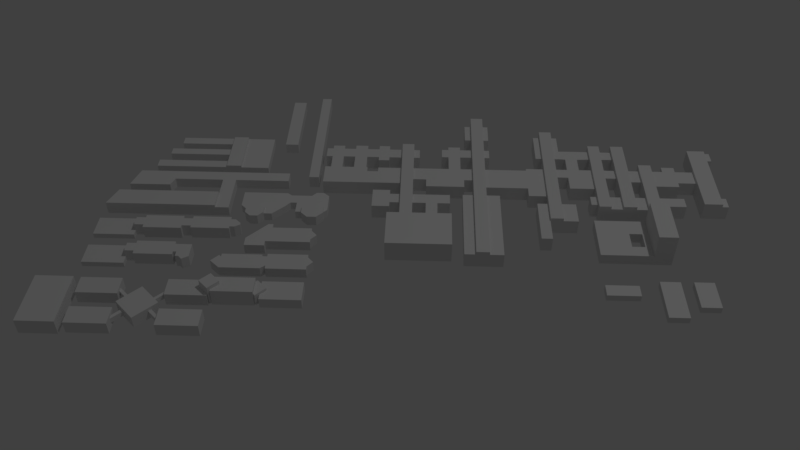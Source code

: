 # Source: EPFL.blend  (saved by Blender 2.78.0; exported with 4.5.12 LTS)
import bpy
from mathutils import Matrix  # noqa: F401  (used for matrix-valued properties, if any)

bpy.ops.wm.read_factory_settings(use_empty=True)
scene = bpy.context.scene
scene.name = 'Scene'

# ---- collections
col_collection_1 = bpy.data.collections.new('Collection 1'); scene.collection.children.link(col_collection_1)

# ---- world
world_world = bpy.data.worlds.new('World'); scene.world = world_world
world_world.color = (0.05088, 0.05088, 0.05088)
world_world.use_sun_shadow = False
world_world.sun_shadow_jitter_overblur = 0.0
world_world.cycles.sampling_method = 'MANUAL'

# ---- cameras
cam_camera = bpy.data.cameras.new('Camera')
cam_camera.clip_end = 100.0
cam_camera.lens = 35.0
cam_camera.sensor_width = 32.0
cam_camera.sensor_height = 18.0
cam_camera.ortho_scale = 7.314
cam_camera.dof.focus_distance = 0.0
cam_camera.dof.aperture_fstop = 128.0

# ---- lights
light_lamp = bpy.data.lights.new('Lamp', 'POINT')
light_lamp.transmission_factor = 0.0
light_lamp.cutoff_distance = 30.0
light_lamp.energy = 100.0
light_lamp.shadow_buffer_clip_start = 1.001
light_lamp.shadow_soft_size = 0.1
light_lamp.shadow_maximum_resolution = 0.006
light_lamp.use_absolute_resolution = True

# ---- meshes
me_cube_013 = bpy.data.meshes.new('Cube.013')
me_cube_013.from_pydata([(-1.901, -1.034, -0.475), (-1.901, -1.034, 0.025), (-1.901, 1.175, -0.475), (-1.901, 1.175, 0.025), (-0.484, -1.034, -0.475), (-0.484, -1.034, 0.025), (-0.484, 1.175, -0.475), (-0.484, 1.175, 0.025), (-1.901, -0.4778, -0.475), (-1.901, -0.4778, 0.025), (-0.484, -0.4778, -0.475), (-0.484, -0.4778, 0.025), (-1.901, 0.3412, 0.025), (-0.484, 0.3412, -0.475), (-1.901, 0.3412, -0.475), (-0.484, 0.3412, 0.025), (0.07968, 1.175, -0.475), (0.07968, 1.175, 0.025), (0.07968, 0.3412, -0.475), (0.07968, 0.3412, 0.025), (1.177, 1.175, -0.475), (1.177, 1.175, 0.025), (1.177, 0.3412, -0.475), (1.177, 0.3412, 0.025), (0.07968, -0.4739, -0.475), (0.07968, -0.4739, 0.025), (1.177, -0.4739, -0.475), (1.177, -0.4739, 0.025), (0.07968, -1.045, -0.475), (0.07968, -1.045, 0.025), (1.177, -1.045, -0.475), (1.177, -1.045, 0.025), (0.3605, 0.3412, -0.475), (0.3605, 0.3412, 0.025), (0.3605, 1.175, -0.475), (0.3605, 1.175, 0.025), (0.3605, -0.4739, -0.475), (0.3605, -0.4739, 0.025), (0.3605, -1.045, -0.475), (0.3605, -1.045, 0.025), (1.177, 1.175, 1.125), (1.177, 0.3412, 1.125), (1.177, -0.4739, 1.125), (1.177, -1.045, 1.125), (0.3605, 0.3412, 1.125), (0.3605, 1.175, 1.125), (0.3605, -0.4739, 1.125), (0.3605, -1.045, 1.125)], [], [(14, 12, 3, 2), (2, 3, 7, 6), (10, 11, 5, 4), (4, 5, 1, 0), (8, 10, 4, 0), (11, 9, 1, 5), (15, 12, 9, 11), (14, 13, 10, 8), (13, 15, 11, 10), (0, 1, 9, 8), (13, 6, 16, 18), (2, 6, 13, 14), (7, 3, 12, 15), (8, 9, 12, 14), (19, 18, 24, 25), (7, 15, 19, 17), (6, 7, 17, 16), (15, 13, 18, 19), (20, 21, 23, 22), (32, 34, 20, 22), (23, 21, 40, 41), (34, 35, 21, 20), (37, 25, 29, 39), (32, 22, 26, 36), (33, 19, 25, 37), (22, 23, 27, 26), (39, 38, 30, 31), (26, 27, 31, 30), (36, 26, 30, 38), (25, 24, 28, 29), (11, 5, 29, 25), (25, 24, 10, 11), (4, 10, 24, 28), (5, 4, 28, 29), (24, 36, 38, 28), (29, 28, 38, 39), (39, 31, 43, 47), (18, 32, 36, 24), (27, 23, 41, 42), (16, 17, 35, 34), (17, 19, 33, 35), (18, 16, 34, 32), (45, 44, 41, 40), (41, 44, 46, 42), (42, 46, 47, 43), (35, 33, 44, 45), (21, 35, 45, 40), (37, 39, 47, 46), (33, 37, 46, 44), (31, 27, 42, 43)])
me_cube_013.use_remesh_preserve_volume = False
me_cube_013.use_remesh_preserve_attributes = False
me_cube_013.use_mirror_vertex_groups = False
me_cube_013.update()
me_cube_009 = bpy.data.meshes.new('Cube.009')
me_cube_009.from_pydata([(-2.007, -1.324, -0.245), (-2.007, -1.324, 0.245), (-2.007, -0.4976, -0.245), (-2.007, -0.4976, 0.245), (-0.265, -1.324, -0.245), (-0.265, -1.324, 0.245), (-0.265, -0.4976, -0.245), (-0.265, -0.4976, 0.245), (-2.007, -0.6849, -0.245), (-2.007, -0.6849, 0.245), (-0.265, -0.5973, -0.245), (-0.265, -0.5973, 0.245), (-2.43, -0.9268, -0.245), (-2.43, -0.9268, 0.245), (-2.1, -0.5773, -0.245), (-2.1, -0.5773, 0.245), (-0.05168, -1.149, -0.245), (-0.05168, -1.149, 0.245), (-0.05168, -0.5973, -0.245), (-0.05168, -0.5973, 0.245), (1.685, -1.149, -0.245), (1.685, -1.149, 0.245), (1.685, -0.5973, -0.245), (1.685, -0.5973, 0.245), (1.933, -0.8677, -0.245), (1.933, -0.8745, 0.245), (-0.07834, 0.5309, -0.245), (-0.07834, 0.5309, 0.245), (-0.05168, -0.4449, -0.245), (-0.05168, -0.4449, 0.245), (1.685, -0.4449, -0.245), (1.685, -0.4449, 0.245), (-0.05168, -1.332, -0.245), (-0.05168, -1.332, 0.245), (1.685, -1.332, -0.245), (1.685, -1.332, 0.245), (-0.07834, 1.082, -0.245), (-0.07834, 1.082, 0.245), (1.658, 0.5309, -0.245), (1.658, 0.5309, 0.245), (1.658, 1.082, -0.245), (1.658, 1.082, 0.245), (1.906, 0.8119, -0.245), (1.906, 0.8051, 0.245), (-0.07834, 1.235, -0.245), (-0.07834, 1.235, 0.245), (1.658, 1.235, -0.245), (1.658, 1.235, 0.245), (-0.07834, 0.3481, -0.245), (-0.07834, 0.3481, 0.245), (1.658, 0.3481, -0.245), (1.658, 0.3481, 0.245), (-0.2926, 0.5309, -0.245), (-0.2926, 0.5309, 0.245), (-0.2926, 1.082, -0.245), (-0.2926, 1.082, 0.245), (-0.2926, 1.235, -0.245), (-0.2926, 1.235, 0.245), (-0.2926, 0.3481, -0.245), (-0.2926, 0.3481, 0.245), (-1.171, 0.5309, -0.245), (-1.171, 0.5309, 0.245), (-0.07834, 1.457, 0.245), (-0.07834, 1.457, -0.245), (-0.2926, 1.457, 0.245), (-0.2926, 1.457, -0.245), (-1.171, 0.3481, -0.245), (-1.171, 0.3481, 0.245), (-0.2926, 0.07828, -0.245), (-1.171, 0.07828, -0.245), (-1.171, 0.07828, 0.245), (-0.2926, 0.07828, 0.245)], [], [(8, 9, 3, 2), (2, 3, 7, 6), (11, 5, 17, 19), (4, 5, 1, 0), (8, 10, 4, 0), (11, 9, 1, 5), (7, 3, 9, 11), (2, 6, 10, 8), (6, 7, 11, 10), (0, 1, 13, 12), (12, 13, 15, 14), (9, 8, 14, 15), (1, 9, 15, 13), (8, 0, 12, 14), (16, 18, 22, 20), (5, 4, 16, 17), (10, 11, 19, 18), (4, 10, 18, 16), (22, 23, 25, 24), (19, 17, 21, 23), (19, 23, 31, 29), (16, 20, 34, 32), (26, 36, 40, 38), (21, 20, 24, 25), (20, 22, 24), (23, 21, 25), (28, 29, 31, 30), (23, 22, 30, 31), (18, 19, 29, 28), (22, 18, 28, 30), (33, 32, 34, 35), (20, 21, 35, 34), (21, 17, 33, 35), (17, 16, 32, 33), (40, 41, 43, 42), (37, 27, 39, 41), (37, 41, 47, 45), (26, 38, 50, 48), (39, 38, 42, 43), (38, 40, 42), (41, 39, 43), (44, 45, 47, 46), (41, 40, 46, 47), (36, 26, 52, 54), (40, 36, 44, 46), (49, 48, 50, 51), (38, 39, 51, 50), (39, 27, 49, 51), (27, 26, 52, 53), (59, 53, 61, 67), (53, 52, 60, 61), (26, 48, 58, 52), (36, 54, 55, 37), (45, 44, 63, 62), (44, 36, 54, 56), (27, 37, 55, 53), (48, 49, 59, 58), (49, 27, 53, 59), (37, 45, 57, 55), (52, 60, 65, 56, 54), (61, 60, 66, 67), (55, 57, 64, 61, 53), (62, 63, 65, 64), (56, 57, 64, 65), (58, 59, 67, 66), (61, 64, 65, 60), (57, 45, 62, 64), (52, 58, 66, 60), (44, 56, 65, 63), (66, 58, 68, 69), (66, 69, 70, 67), (70, 71, 59, 67), (71, 68, 58, 59), (70, 69, 68, 71)])
me_cube_009.use_remesh_preserve_volume = False
me_cube_009.use_remesh_preserve_attributes = False
me_cube_009.use_mirror_vertex_groups = False
me_cube_009.update()
me_cube_008 = bpy.data.meshes.new('Cube.008')
me_cube_008.from_pydata([(1.122, 1.161, -0.2616), (1.122, 1.161, -0.01156), (1.122, 3.161, -0.2616), (1.122, 3.161, -0.01156), (3.122, 1.161, -0.2616), (3.122, 1.161, -0.01156), (3.122, 3.161, -0.2616), (3.122, 3.161, -0.01156), (1.122, 2.77, -0.2616), (1.122, 2.77, -0.01156), (3.122, 2.77, -0.2616), (3.122, 2.77, -0.01156), (1.122, 1.487, -0.2616), (3.122, 1.487, -0.01156), (1.122, 1.487, -0.01156), (3.122, 1.487, -0.2616), (3.373, 2.77, -0.2616), (3.373, 2.77, -0.01156), (3.373, 1.487, -0.01156), (3.373, 1.487, -0.2616), (3.655, 2.142, -0.2616), (3.655, 2.142, -0.01156), (3.655, 1.847, -0.01156), (3.655, 1.847, -0.2616), (0.9293, 2.77, -0.2616), (0.9293, 2.77, -0.01156), (0.9293, 1.487, -0.2616), (0.9293, 1.487, -0.01156), (0.8056, 2.77, -0.2616), (0.8056, 2.77, -0.01156), (0.8056, 1.487, -0.2616), (0.8056, 1.487, -0.01156), (0.6336, 2.77, -0.2616), (0.6336, 2.77, -0.01156), (0.6336, 1.487, -0.2616), (0.6336, 1.487, -0.01156), (-1.35, 2.77, -0.2616), (-1.35, 2.77, -0.01156), (-1.35, 1.487, -0.2616), (-1.35, 1.487, -0.01156), (-1.533, 2.77, -0.2616), (-1.533, 2.77, -0.01156), (-1.533, 1.487, -0.2616), (-1.533, 1.487, -0.01156), (0.6336, 3.177, -0.2616), (0.6336, 3.177, -0.01156), (-1.35, 3.177, -0.2616), (-1.35, 3.177, -0.01156), (0.6336, 1.03, -0.2616), (0.6336, 1.03, -0.01156), (-1.35, 1.03, -0.2616), (-1.35, 1.03, -0.01156), (-1.837, 2.77, -0.2616), (-1.837, 2.77, -0.01156), (-1.837, 1.487, -0.2616), (-1.837, 1.487, -0.01156), (-3.975, 2.77, -0.2616), (-3.975, 2.77, -0.01156), (-3.975, 1.487, -0.2616), (-3.975, 1.487, -0.01156), (-1.837, 3.562, -0.2616), (-1.837, 3.562, -0.01156), (-3.975, 3.562, -0.2616), (-3.975, 3.562, -0.01156), (-1.837, 0.6944, -0.2616), (-1.837, 0.6944, -0.01156), (-3.975, 0.6944, -0.2616), (-3.975, 0.6944, -0.01156), (0.811, -1.751, -0.2616), (0.811, -1.751, -0.01156), (0.811, -3.034, -0.2616), (0.811, -3.034, -0.01156), (0.6389, -1.751, -0.2616), (0.6389, -1.751, -0.01156), (0.6389, -3.034, -0.2616), (0.6389, -3.034, -0.01156), (-1.345, -1.751, -0.2616), (-1.345, -1.751, -0.01156), (-1.345, -3.034, -0.2616), (-1.345, -3.034, -0.01156), (-1.528, -1.751, -0.2616), (-1.528, -1.751, -0.01156), (-1.528, -3.034, -0.2616), (-1.528, -3.034, -0.01156), (0.6389, -1.344, -0.2616), (0.6389, -1.344, -0.01156), (-1.345, -1.344, -0.2616), (-1.345, -1.344, -0.01156), (0.6389, -3.491, -0.2616), (0.6389, -3.491, -0.01156), (-1.345, -3.491, -0.2616), (-1.345, -3.491, -0.01156), (0.9723, -1.751, -0.2616), (0.9723, -1.751, -0.01156), (0.9723, -3.034, -0.2616), (1.494, -1.751, -0.2616), (1.494, -1.751, -0.01156), (1.494, -3.034, -0.2616), (1.494, -3.034, -0.01156), (0.811, -3.738, -0.2616), (0.811, -3.738, -0.01156), (0.9723, -3.738, -0.2616), (0.9723, -3.738, -0.01156), (1.494, -3.738, -0.2616), (1.494, -3.738, -0.01156), (1.159, -4.189, -0.2616), (1.159, -4.189, -0.01156), (-1.818, -1.751, -0.01156), (-1.818, -1.751, -0.2616), (-1.818, -3.034, -0.2616), (-1.818, -3.034, -0.01156), (-3.964, -1.751, -0.01156), (-3.964, -1.751, -0.2616), (-3.964, -3.034, -0.2616), (-3.964, -3.034, -0.01156), (-1.818, -1.22, -0.01156), (-1.818, -1.22, -0.2616), (-3.964, -1.22, -0.01156), (-3.964, -1.22, -0.2616), (-1.818, -4.121, -0.2616), (-1.818, -4.121, -0.01156), (-3.964, -4.121, -0.2616), (-3.964, -4.121, -0.01156), (1.122, 2.77, 0.3384), (1.122, 3.161, 0.3384), (3.122, 3.161, 0.3384), (3.122, 1.487, 0.3384), (3.122, 1.161, 0.3384), (1.122, 1.161, 0.3384), (1.122, 1.487, 0.3384), (3.122, 2.77, 0.3384), (3.373, 2.77, 0.3384), (3.373, 1.487, 0.3384), (3.655, 2.142, 0.3384), (3.655, 1.847, 0.3384), (0.9293, 1.487, 0.3384), (0.9293, 2.77, 0.3384), (0.8056, 1.487, 0.3384), (0.8056, 2.77, 0.3384), (0.6336, 1.487, 0.3384), (0.6336, 2.77, 0.3384), (-1.35, 1.487, 0.3384), (-1.35, 2.77, 0.3384), (-1.533, 1.487, 0.3384), (-1.533, 2.77, 0.3384), (0.6336, 3.177, 0.3384), (-1.35, 3.177, 0.3384), (-1.35, 1.03, 0.3384), (0.6336, 1.03, 0.3384), (-1.837, 1.487, 0.3384), (-1.837, 2.77, 0.3384), (0.811, -3.034, 0.3384), (0.811, -1.751, 0.3384), (0.6389, -3.034, 0.3384), (0.6389, -1.751, 0.3384), (-1.345, -3.034, 0.3384), (-1.345, -1.751, 0.3384), (-1.528, -3.034, 0.3384), (-1.528, -1.751, 0.3384), (0.6389, -1.344, 0.3384), (-1.345, -1.344, 0.3384), (-1.345, -3.491, 0.3384), (0.6389, -3.491, 0.3384), (0.9723, -3.034, 0.3384), (0.9723, -1.751, 0.3384), (0.811, -3.738, 0.3384), (1.494, -3.034, 0.3384), (1.494, -1.751, 0.3384), (0.9723, -3.738, 0.3384), (1.494, -3.738, 0.3384), (-1.818, -3.034, 0.3384), (-1.818, -1.751, 0.3384), (1.159, -4.189, 0.3384)], [], [(8, 9, 3, 2), (2, 3, 7, 6), (15, 13, 5, 4), (4, 5, 1, 0), (12, 15, 4, 0), (11, 7, 125, 130), (81, 107, 171, 158), (2, 6, 10, 8), (6, 7, 11, 10), (9, 8, 24, 25), (0, 1, 14, 12), (51, 49, 148, 147), (8, 10, 15, 12), (10, 11, 17, 16), (16, 17, 21, 20), (13, 15, 19, 18), (15, 10, 16, 19), (35, 31, 137, 139), (20, 21, 22, 23), (21, 17, 131, 133), (19, 16, 20, 23), (18, 19, 23, 22), (26, 27, 31, 30), (55, 43, 143, 149), (12, 14, 27, 26), (8, 12, 26, 24), (28, 30, 34, 32), (25, 24, 28, 29), (24, 26, 30, 28), (89, 75, 153, 162), (32, 34, 38, 36), (43, 39, 141, 143), (30, 31, 35, 34), (29, 28, 32, 33), (38, 39, 43, 42), (29, 33, 140, 138), (39, 38, 50, 51), (32, 36, 46, 44), (40, 42, 54, 52), (37, 36, 40, 41), (36, 38, 42, 40), (41, 53, 150, 144), (45, 44, 46, 47), (36, 37, 47, 46), (79, 91, 161, 155), (33, 32, 44, 45), (48, 49, 51, 50), (34, 35, 49, 48), (38, 34, 48, 50), (110, 83, 157, 170), (52, 54, 58, 56), (77, 81, 158, 156), (42, 43, 55, 54), (41, 40, 52, 53), (58, 59, 57, 56), (55, 53, 57, 59), (55, 59, 67, 65), (52, 56, 62, 60), (61, 60, 62, 63), (56, 57, 63, 62), (57, 53, 61, 63), (53, 52, 60, 61), (64, 65, 67, 66), (59, 58, 66, 67), (54, 55, 65, 64), (58, 54, 64, 66), (68, 70, 74, 72), (72, 74, 78, 76), (22, 21, 133, 134), (70, 71, 75, 74), (69, 68, 72, 73), (78, 79, 83, 82), (1, 5, 127, 128), (79, 78, 90, 91), (72, 76, 86, 84), (77, 76, 80, 81), (76, 78, 82, 80), (33, 45, 145, 140), (85, 84, 86, 87), (76, 77, 87, 86), (91, 89, 162, 161), (73, 72, 84, 85), (88, 89, 91, 90), (74, 75, 89, 88), (78, 74, 88, 90), (106, 104, 169, 172), (71, 70, 99, 100), (82, 83, 110, 109), (27, 14, 129, 135), (68, 69, 93, 92), (70, 68, 92, 94), (98, 96, 167, 166), (98, 97, 95, 96), (92, 93, 96, 95), (94, 92, 95, 97), (47, 37, 142, 146), (100, 99, 101, 102), (75, 71, 151, 153), (94, 97, 103, 101), (70, 94, 101, 99), (102, 106, 172, 168), (97, 98, 104, 103), (101, 103, 105), (102, 101, 105, 106), (103, 104, 106, 105), (108, 109, 113, 112), (81, 80, 108, 107), (80, 82, 109, 108), (9, 25, 136, 123), (114, 111, 112, 113), (109, 110, 120, 119), (110, 107, 111, 114), (107, 108, 116, 115), (115, 116, 118, 117), (111, 107, 115, 117), (108, 112, 118, 116), (112, 111, 117, 118), (119, 120, 122, 121), (110, 114, 122, 120), (113, 109, 119, 121), (114, 113, 121, 122), (126, 129, 128, 127), (125, 124, 123, 130), (130, 123, 129, 126), (130, 126, 132, 131), (131, 132, 134, 133), (129, 123, 136, 135), (135, 136, 138, 137), (137, 138, 140, 139), (139, 140, 142, 141), (141, 142, 144, 143), (142, 140, 145, 146), (139, 141, 147, 148), (143, 144, 150, 149), (151, 152, 154, 153), (153, 154, 156, 155), (155, 156, 158, 157), (156, 154, 159, 160), (153, 155, 161, 162), (163, 151, 165, 168), (152, 151, 163, 164), (164, 163, 166, 167), (168, 172, 169), (166, 163, 168, 169), (157, 158, 171, 170), (18, 22, 134, 132), (104, 98, 166, 169), (3, 9, 123, 124), (85, 87, 160, 159), (96, 93, 164, 167), (31, 27, 135, 137), (37, 41, 144, 142), (39, 51, 147, 141), (49, 35, 139, 148), (71, 100, 165, 151), (7, 3, 124, 125), (87, 77, 156, 160), (17, 11, 130, 131), (25, 29, 138, 136), (73, 85, 159, 154), (53, 55, 149, 150), (45, 47, 146, 145), (107, 110, 170, 171), (100, 102, 168, 165), (93, 69, 152, 164), (69, 73, 154, 152), (5, 13, 126, 127), (13, 18, 132, 126), (83, 79, 155, 157), (14, 1, 128, 129)])
me_cube_008.use_remesh_preserve_volume = False
me_cube_008.use_remesh_preserve_attributes = False
me_cube_008.use_mirror_vertex_groups = False
me_cube_008.update()
me_cube_007 = bpy.data.meshes.new('Cube.007')
me_cube_007.from_pydata([(-0.8003, -1.25, -0.36), (-0.8003, -1.25, 0.36), (-0.8003, 1.25, -0.36), (-0.8003, 1.25, 0.36), (0.8003, -1.25, -0.36), (0.8003, -1.25, 0.36), (0.8003, 1.25, -0.36), (0.8003, 1.25, 0.36)], [], [(0, 1, 3, 2), (2, 3, 7, 6), (6, 7, 5, 4), (4, 5, 1, 0), (2, 6, 4, 0), (7, 3, 1, 5)])
me_cube_007.use_remesh_preserve_volume = False
me_cube_007.use_remesh_preserve_attributes = False
me_cube_007.use_mirror_vertex_groups = False
me_cube_007.update()
me_cube_006 = bpy.data.meshes.new('Cube.006')
me_cube_006.from_pydata([(-1.0, 0.4281, -1.0), (-1.0, 0.4281, -0.51), (-1.0, 1.0, -1.0), (-1.0, 1.0, -0.51), (1.0, 0.4281, -1.0), (1.0, 0.4281, -0.51), (1.0, 1.0, -1.0), (1.0, 1.0, -0.51), (-4.324, 0.4281, -1.0), (-4.324, 0.4281, -0.51), (-4.324, 1.0, -1.0), (-4.324, 1.0, -0.51), (-4.488, -0.005131, -1.0), (-4.488, -0.005131, -0.51), (-4.444, 1.0, -1.0), (-4.444, 1.0, -0.51), (-6.369, -0.0161, -1.0), (-6.369, -0.0161, -0.51), (-6.051, 1.0, -1.0), (-6.051, 1.0, -0.51), (-1.472, 0.4281, -0.51), (-1.472, 0.4281, -1.0), (-1.472, 1.0, -0.51), (-1.472, 1.0, -1.0), (-2.086, 0.4281, -0.51), (-2.086, 1.0, -0.51), (-2.086, 0.4281, -1.0), (-2.086, 1.0, -1.0), (-1.472, -0.592, -0.51), (-1.472, -0.592, -1.0), (-2.086, -0.592, -0.51), (-2.086, -0.592, -1.0), (-1.472, -1.552, -0.51), (-1.472, -1.552, -1.0), (-2.086, -1.552, -0.51), (-2.086, -1.552, -1.0), (-6.671, -0.592, -0.51), (-6.671, -0.592, -1.0), (-7.044, -1.552, -0.51), (-7.044, -1.552, -1.0), (-2.086, -0.592, -0.3897), (-2.086, -1.552, -0.3897), (-6.671, -0.592, -0.3897), (-7.044, -1.552, -0.3897)], [], [(26, 24, 9, 8), (2, 3, 7, 6), (6, 7, 5, 4), (4, 5, 1, 0), (2, 6, 4, 0), (7, 3, 1, 5), (10, 8, 12, 14), (24, 25, 11, 9), (27, 26, 8, 10), (25, 27, 10, 11), (15, 14, 18, 19), (11, 10, 14, 15), (8, 9, 13, 12), (9, 11, 15, 13), (16, 17, 19, 18), (12, 13, 17, 16), (13, 15, 19, 17), (14, 12, 16, 18), (3, 2, 23, 22), (2, 0, 21, 23), (1, 3, 22, 20), (0, 1, 20, 21), (22, 23, 27, 25), (23, 21, 26, 27), (20, 22, 25, 24), (21, 20, 28, 29), (28, 30, 34, 32), (26, 21, 29, 31), (20, 24, 30, 28), (24, 26, 31, 30), (33, 32, 34, 35), (31, 29, 33, 35), (31, 35, 39, 37), (29, 28, 32, 33), (36, 37, 39, 38), (35, 34, 38, 39), (30, 31, 37, 36), (38, 34, 41, 43), (41, 40, 42, 43), (36, 38, 43, 42), (34, 30, 40, 41), (30, 36, 42, 40)])
me_cube_006.use_remesh_preserve_volume = False
me_cube_006.use_remesh_preserve_attributes = False
me_cube_006.use_mirror_vertex_groups = False
me_cube_006.update()
me_cube_005 = bpy.data.meshes.new('Cube.005')
me_cube_005.from_pydata([(-0.3, -1.291, -1.0), (-0.3, -1.291, -0.6), (-0.3, 1.0, -1.0), (-0.3, 1.0, -0.6), (1.0, -1.291, -1.0), (1.0, -1.291, -0.6), (1.0, 1.0, -1.0), (1.0, 1.0, -0.6), (-0.991, -1.291, -1.0), (-0.991, -1.291, -0.6), (-0.991, 1.0, -1.0), (-0.991, 1.0, -0.6), (-0.3, 0.5342, -1.0), (-0.3, 0.5342, -0.6), (1.0, 0.5342, -1.0), (1.0, 0.5342, -0.6), (-0.991, 0.5342, -1.0), (-0.991, 0.5342, -0.6), (-0.3, 0.108, -1.0), (1.0, 0.108, -0.6), (-0.991, 0.108, -1.0), (-0.3, 0.108, -0.6), (1.0, 0.108, -1.0), (-0.991, 0.108, -0.6), (-0.3, -0.3127, -1.0), (1.0, -0.3127, -0.6), (-0.991, -0.3127, -1.0), (-0.3, -0.3127, -0.6), (1.0, -0.3127, -1.0), (-0.991, -0.3127, -0.6), (-0.3, -0.818, -1.0), (1.0, -0.818, -0.6), (-0.991, -0.818, -1.0), (-0.3, -0.818, -0.6), (1.0, -0.818, -1.0), (-0.991, -0.818, -0.6), (-4.337, -1.291, -1.0), (-4.337, -1.291, -0.6), (-4.337, -0.818, -1.0), (-4.337, -0.818, -0.6), (-3.898, 0.108, -1.0), (-3.898, 0.108, -0.6), (-3.898, -0.3127, -1.0), (-3.898, -0.3127, -0.6), (-3.492, 1.0, -1.0), (-3.492, 1.0, -0.6), (-3.492, 0.5342, -1.0), (-3.492, 0.5342, -0.6), (-0.3, 0.5342, -0.5), (-0.3, 1.0, -0.5), (-0.991, 0.5342, -0.5), (-0.991, 1.0, -0.5), (-0.991, -1.291, -0.5), (-0.3, -1.291, -0.5), (-0.3, 0.108, -0.5), (-0.991, 0.108, -0.5), (-0.3, -0.3127, -0.5), (-0.991, -0.3127, -0.5), (-0.3, -0.818, -0.5), (-0.991, -0.818, -0.5)], [], [(9, 1, 53, 52), (2, 3, 7, 6), (34, 31, 5, 4), (4, 5, 1, 0), (30, 34, 4, 0), (31, 33, 1, 5), (11, 10, 44, 45), (30, 0, 8, 32), (3, 2, 10, 11), (0, 1, 9, 8), (2, 12, 16, 10), (20, 23, 17, 16), (7, 3, 13, 15), (2, 6, 14, 12), (6, 7, 15, 14), (35, 9, 52, 59), (23, 29, 57, 55), (23, 20, 40, 41), (12, 18, 20, 16), (15, 13, 21, 19), (12, 14, 22, 18), (14, 15, 19, 22), (32, 35, 29, 26), (33, 27, 56, 58), (18, 24, 26, 20), (19, 21, 27, 25), (18, 22, 28, 24), (22, 19, 25, 28), (3, 11, 51, 49), (35, 32, 38, 39), (24, 30, 32, 26), (25, 27, 33, 31), (24, 28, 34, 30), (28, 25, 31, 34), (36, 37, 39, 38), (9, 35, 39, 37), (8, 9, 37, 36), (32, 8, 36, 38), (42, 43, 41, 40), (26, 29, 43, 42), (29, 23, 41, 43), (20, 26, 42, 40), (46, 47, 45, 44), (10, 16, 46, 44), (16, 17, 47, 46), (17, 11, 45, 47), (48, 49, 51, 50), (54, 48, 50, 55), (56, 54, 55, 57), (58, 56, 57, 59), (53, 58, 59, 52), (11, 17, 50, 51), (21, 13, 48, 54), (27, 21, 54, 56), (1, 33, 58, 53), (17, 23, 55, 50), (29, 35, 59, 57), (13, 3, 49, 48)])
me_cube_005.use_remesh_preserve_volume = False
me_cube_005.use_remesh_preserve_attributes = False
me_cube_005.use_mirror_vertex_groups = False
me_cube_005.update()
me_cube_004 = bpy.data.meshes.new('Cube.004')
me_cube_004.from_pydata([(-1.0, -0.901, -1.0), (-1.0, -0.901, -0.3), (-1.0, 0.4967, -1.0), (-1.0, 0.4967, -0.3), (1.0, -0.901, -1.0), (1.0, -0.901, -0.3), (1.0, 0.4967, -1.0), (1.0, 0.4967, -0.3), (-1.0, 0.9963, -1.0), (-1.0, 0.9963, -0.3), (1.0, 0.9963, -1.0), (1.0, 0.9963, -0.3), (1.514, -0.901, -1.0), (1.514, -0.901, -0.3), (1.514, 0.4967, -1.0), (1.514, 0.4967, -0.3), (3.182, -0.901, -1.0), (3.182, -0.901, -0.3), (3.182, -0.3805, -1.0), (3.182, -0.3805, -0.3), (1.514, 0.9801, -1.0), (1.514, 0.9801, -0.3), (3.182, 0.9801, -1.0), (3.182, 0.9801, -0.3), (3.785, -0.3805, -1.0), (3.785, -0.3805, -0.3), (3.785, 0.9801, -1.0), (3.785, 0.9801, -0.3), (5.547, -0.3805, -1.0), (5.547, -0.3805, -0.3), (5.547, 0.9801, -1.0), (5.547, 0.9801, -0.3), (5.959, -0.3805, -1.0), (5.959, -0.3805, -0.3), (5.959, 0.9801, -1.0), (5.959, 0.9801, -0.3), (6.781, -0.3805, -1.0), (6.781, -0.3805, -0.3), (6.781, 0.9801, -1.0), (6.781, 0.9801, -0.3), (3.785, -1.206, -1.0), (3.785, -1.206, -0.3), (5.547, -1.206, -1.0), (5.547, -1.206, -0.3), (5.959, -1.216, -1.0), (5.959, -1.216, -0.3), (6.781, -1.216, -1.0), (6.781, -1.216, -0.3), (8.47, -0.3805, -1.0), (8.47, -0.3805, -0.3), (8.47, 0.9801, -1.0), (8.47, 0.9801, -0.3), (8.47, -1.216, -1.0), (8.47, -1.216, -0.3), (9.866, 0.211, -1.0), (9.866, 0.211, -0.3), (9.866, 0.9801, -1.0), (9.866, 0.9801, -0.3), (9.866, -1.216, -1.0), (9.866, -1.216, -0.3), (8.47, -2.116, -1.0), (8.47, -2.116, -0.3), (9.866, -2.116, -1.0), (9.866, -2.116, -0.3), (10.4, 0.211, -1.0), (10.4, 0.211, -0.3), (10.4, 0.9801, -1.0), (10.4, 0.9801, -0.3), (12.08, 0.211, -1.0), (12.08, 0.211, -0.3), (12.08, 0.9801, -1.0), (12.08, 0.9801, -0.3), (12.63, 0.211, -1.0), (12.63, 0.211, -0.3), (12.63, 0.9801, -1.0), (12.63, 0.9801, -0.3), (15.44, 0.211, -1.0), (15.44, 0.211, -0.3), (15.44, 0.9801, -1.0), (15.44, 0.9801, -0.3), (16.26, 0.211, -1.0), (16.26, 0.211, -0.3), (16.26, 0.9801, -1.0), (16.26, 0.9801, -0.3), (17.08, 0.211, -1.0), (17.08, 0.211, -0.3), (17.08, 0.9801, -1.0), (17.08, 0.9801, -0.3), (10.4, -1.113, -1.0), (10.4, -1.113, -0.3), (12.08, -1.113, -1.0), (12.08, -1.113, -0.3), (12.63, 0.211, -1.0), (12.63, 0.211, -0.3), (15.44, 0.211, -1.0), (15.44, 0.211, -0.3), (15.44, -0.1882, -1.0), (16.26, -0.1882, -1.0), (16.26, -0.1882, -0.3), (17.08, -0.1882, -1.0), (17.08, -0.1882, -0.3), (12.63, -0.1882, -1.0), (12.63, -0.1882, -0.3), (15.44, -0.1882, -1.0), (15.44, -0.1882, -0.3), (16.26, -1.945, -1.0), (16.26, -1.945, -0.3), (17.08, -1.945, -1.0), (17.08, -1.945, -0.3), (16.26, -2.93, -1.0), (16.26, -2.93, -0.3), (17.08, -2.93, -1.0), (17.08, -2.93, -0.3), (17.37, -1.945, -1.0), (17.37, -1.945, -0.3), (17.37, -2.93, -1.0), (17.37, -2.93, -0.3), (16.26, 2.689, -1.0), (16.26, 2.689, -0.3), (17.08, 2.689, -1.0), (17.08, 2.689, -0.3), (16.26, 3.641, -1.0), (16.26, 3.641, -0.3), (17.08, 3.641, -1.0), (17.08, 3.641, -0.3), (17.35, 2.689, -1.0), (17.35, 2.689, -0.3), (17.35, 3.641, -1.0), (17.35, 3.641, -0.3), (8.47, 1.19, -1.0), (8.47, 1.19, -0.3), (9.866, 1.19, -1.0), (9.866, 1.19, -0.3), (10.4, 1.19, -1.0), (10.4, 1.19, -0.3), (12.08, 1.19, -1.0), (12.08, 1.19, -0.3), (12.63, 1.19, -1.0), (12.63, 1.19, -0.3), (15.44, 1.19, -1.0), (15.44, 1.19, -0.3), (16.26, 1.19, -1.0), (16.26, 1.19, -0.3), (13.22, 0.9801, -1.0), (13.22, 0.211, -1.0), (13.22, 0.211, -0.3), (13.22, 0.9801, -0.3), (13.22, 0.211, -1.0), (13.22, 0.211, -0.3), (13.22, -0.1882, -1.0), (13.22, -0.1882, -0.3), (13.22, 1.19, -1.0), (13.22, 1.19, -0.3), (13.74, 0.9801, -1.0), (13.74, 1.19, -1.0), (13.74, 0.211, -1.0), (13.74, 0.211, -0.3), (13.74, 0.9801, -0.3), (13.74, 0.211, -1.0), (13.74, 0.211, -0.3), (13.74, -0.1882, -1.0), (13.74, -0.1882, -0.3), (13.74, 1.19, -0.3), (14.32, 0.9801, -1.0), (14.32, 1.19, -1.0), (14.32, 0.211, -1.0), (14.32, 0.211, -0.3), (14.32, 0.9801, -0.3), (14.32, 0.211, -1.0), (14.32, 0.211, -0.3), (14.32, -0.1882, -1.0), (14.32, -0.1882, -0.3), (14.32, 1.19, -0.3), (14.85, 0.9801, -1.0), (14.85, 1.19, -1.0), (14.85, 0.211, -1.0), (14.85, 0.211, -0.3), (14.85, 0.9801, -0.3), (14.85, 0.211, -1.0), (14.85, 0.211, -0.3), (14.85, -0.1882, -1.0), (14.85, -0.1882, -0.3), (14.85, 1.19, -0.3), (13.74, 1.666, -1.0), (13.74, 1.666, -0.3), (14.32, 1.666, -1.0), (14.32, 1.666, -0.3), (15.44, 1.723, -1.0), (15.44, 1.723, -0.3), (14.85, 1.723, -1.0), (14.85, 1.723, -0.3), (15.44, -0.6437, -1.0), (15.44, -0.6437, -0.3), (13.74, -0.6437, -1.0), (13.74, -0.6437, -0.3), (14.32, -0.6437, -1.0), (14.32, -0.6437, -0.3), (14.85, -0.6437, -1.0), (14.85, -0.6437, -0.3), (13.74, -2.064, -1.0), (13.74, -2.064, -0.3), (14.32, -2.064, -1.0), (14.32, -2.064, -0.3), (12.63, -2.061, -1.0), (12.63, -2.061, -0.3), (13.22, -2.061, -1.0), (13.22, -2.061, -0.3), (11.54, 0.211, -0.3), (11.54, 0.9801, -0.3), (11.54, 0.9801, -1.0), (11.54, 0.211, -1.0), (11.54, -1.113, -0.3), (11.54, -1.113, -1.0), (11.54, 1.19, -0.3), (11.54, 1.19, -1.0), (12.08, -2.059, -1.0), (12.08, -2.059, -0.3), (11.54, -2.059, -0.3), (11.54, -2.059, -1.0), (12.63, 1.19, -1.0), (12.63, 1.19, -0.3), (13.22, 1.19, -1.0), (13.22, 1.19, -0.3), (12.63, 4.033, -1.0), (12.63, 4.033, -0.3), (13.22, 4.033, -1.0), (13.22, 4.033, -0.3), (12.08, 4.027, -1.0), (12.08, 4.027, -0.3), (11.54, 4.027, -0.3), (11.54, 4.027, -1.0), (10.96, 0.9801, -0.3), (10.96, 0.9801, -1.0), (10.96, 0.211, -1.0), (10.96, -1.113, -1.0), (10.96, 1.19, -0.3), (10.96, 1.19, -1.0), (10.96, 0.211, -0.3), (10.96, -1.113, -0.3), (10.4, 3.564, -1.0), (10.4, 3.564, -0.3), (10.96, 3.564, -0.3), (10.96, 3.564, -1.0), (9.294, -0.03144, -1.0), (9.294, -1.216, -1.0), (9.294, -1.216, -0.3), (9.294, 0.9801, -1.0), (9.294, -0.03144, -0.3), (9.294, 0.9801, -0.3), (9.294, -2.116, -1.0), (9.294, -2.116, -0.3), (9.294, 1.19, -1.0), (9.294, 1.19, -0.3), (9.866, 2.542, -1.0), (9.866, 2.542, -0.3), (9.294, 2.542, -1.0), (9.294, 2.542, -0.3), (9.866, 5.341, -1.0), (9.866, 5.341, -0.3), (9.294, 5.341, -1.0), (9.294, 5.341, -0.3), (9.866, 5.823, -1.0), (9.866, 5.823, -0.3), (9.294, 5.823, -1.0), (9.294, 5.823, -0.3), (8.995, 2.542, -1.0), (8.995, 2.542, -0.3), (8.995, 5.341, -1.0), (8.995, 5.341, -0.3), (10.13, 2.542, -1.0), (10.13, 2.542, -0.3), (10.13, 5.341, -1.0), (10.13, 5.341, -0.3), (9.294, 3.549, -0.3), (9.294, 3.549, -1.0), (9.866, 3.549, -1.0), (9.866, 3.549, -0.3), (8.995, 3.549, -0.3), (8.995, 3.549, -1.0), (10.13, 3.549, -1.0), (10.13, 3.549, -0.3), (10.96, 2.52, -0.3), (10.4, 2.52, -0.3), (10.4, 2.52, -1.0), (10.96, 2.52, -1.0), (12.63, 3.535, -0.3), (12.63, 3.535, -1.0), (13.22, 3.535, -1.0), (13.22, 3.535, -0.3), (12.63, 2.59, -1.0), (13.22, 2.59, -0.3), (12.63, 2.59, -0.3), (13.22, 2.59, -1.0), (11.54, 3.556, -1.0), (12.08, 3.556, -1.0), (12.08, 3.556, -0.3), (11.54, 3.556, -0.3), (12.08, 2.58, -1.0), (11.54, 2.58, -0.3), (11.54, 2.58, -1.0), (12.08, 2.58, -0.3), (14.32, -3.462, -1.0), (13.74, -3.462, -1.0), (14.32, -3.462, -0.3), (13.74, -3.462, -0.3), (13.22, -3.459, -1.0), (12.63, -3.459, -1.0), (13.22, -3.459, -0.3), (12.63, -3.459, -0.3), (11.54, -3.457, -0.3), (12.08, -3.457, -0.3), (12.08, -3.457, -1.0), (11.54, -3.457, -1.0), (14.32, -3.006, -1.0), (14.32, -3.006, -0.3), (15.48, -2.064, -1.0), (15.48, -2.064, -0.3), (15.48, -3.006, -1.0), (15.48, -3.006, -0.3), (11.54, -2.986, -0.3), (11.54, -2.986, -1.0), (11.24, -2.059, -0.3), (11.24, -2.059, -1.0), (11.24, -2.986, -0.3), (11.24, -2.986, -1.0), (6.537, -0.3805, -0.3), (6.537, 0.9801, -0.3), (6.537, 0.9801, -1.0), (6.537, -0.3805, -1.0), (6.537, -1.216, -0.3), (6.537, -1.216, -1.0), (5.959, -2.169, -1.0), (5.959, -2.169, -0.3), (6.537, -2.169, -0.3), (6.537, -2.169, -1.0), (5.959, -8.695, -1.0), (5.959, -8.695, -0.3), (6.537, -8.695, -0.3), (6.537, -8.695, -1.0), (5.459, -2.169, -1.0), (5.459, -2.169, -0.3), (5.459, -8.695, -1.0), (5.459, -8.695, -0.3), (7.149, -2.169, -0.3), (7.149, -2.169, -1.0), (7.149, -8.695, -0.3), (7.149, -8.695, -1.0), (5.959, 2.498, -1.0), (5.959, 2.498, -0.3), (6.537, 2.498, -0.3), (6.537, 2.498, -1.0), (5.959, 3.461, -1.0), (5.959, 3.461, -0.3), (6.537, 3.461, -0.3), (6.537, 3.461, -1.0), (5.959, 3.461, -1.0), (5.959, 3.461, -0.3), (6.537, 3.461, -0.3), (6.537, 3.461, -1.0), (5.959, 4.823, -1.0), (5.959, 4.823, -0.3), (6.537, 4.823, -0.3), (6.537, 4.823, -1.0), (5.959, 6.715, -1.0), (5.959, 6.715, -0.3), (6.537, 6.715, -0.3), (6.537, 6.715, -1.0), (5.959, 7.565, -1.0), (5.959, 7.565, -0.3), (6.537, 7.565, -0.3), (6.537, 7.565, -1.0), (5.394, 2.498, -1.0), (5.394, 2.498, -0.3), (5.394, 3.461, -1.0), (5.394, 3.461, -0.3), (4.83, 2.498, -1.0), (4.83, 2.498, -0.3), (4.83, 3.461, -1.0), (4.83, 3.461, -0.3), (4.519, 2.498, -1.0), (4.519, 2.498, -0.3), (4.519, 3.461, -1.0), (4.519, 3.461, -0.3), (5.394, 3.815, -1.0), (5.394, 3.815, -0.3), (4.83, 3.815, -1.0), (4.83, 3.815, -0.3), (5.647, 4.823, -1.0), (5.647, 4.823, -0.3), (5.647, 6.715, -1.0), (5.647, 6.715, -0.3), (6.788, 4.823, -0.3), (6.788, 4.823, -1.0), (6.788, 6.715, -0.3), (6.788, 6.715, -1.0), (6.787, 2.498, -0.3), (6.787, 2.498, -1.0), (6.787, 3.461, -0.3), (6.787, 3.461, -1.0), (5.394, 0.9801, -0.3), (5.394, 0.9801, -1.0), (5.394, -0.3805, -1.0), (5.394, -0.3805, -0.3), (5.394, -1.206, -1.0), (5.394, -1.206, -0.3), (4.841, 0.9801, -1.0), (4.841, -0.3805, -1.0), (4.841, -0.3805, -0.3), (4.841, -1.206, -1.0), (4.841, -1.206, -0.3), (4.841, 0.9801, -0.3), (2.619, -0.901, -1.0), (2.619, -0.901, -0.3), (2.619, -0.08416, -1.0), (2.619, -0.08416, -0.3), (2.619, 0.9801, -1.0), (2.619, 0.9801, -0.3), (3.182, 2.334, -1.0), (3.182, 2.334, -0.3), (2.619, 2.334, -1.0), (2.619, 2.334, -0.3), (3.182, 3.36, -1.0), (3.182, 3.36, -0.3), (2.619, 3.36, -1.0), (2.619, 3.36, -0.3), (3.182, 3.826, -1.0), (3.182, 3.826, -0.3), (2.619, 3.826, -1.0), (2.619, 3.826, -0.3), (3.455, 2.334, -1.0), (3.455, 2.334, -0.3), (3.455, 3.36, -1.0), (3.455, 3.36, -0.3), (2.003, 2.334, -1.0), (2.003, 2.334, -0.3), (2.003, 3.36, -1.0), (2.003, 3.36, -0.3), (1.498, 2.334, -1.0), (1.498, 2.334, -0.3), (1.498, 3.36, -1.0), (1.498, 3.36, -0.3), (0.9399, 2.334, -1.0), (0.9399, 2.334, -0.3), (0.9399, 3.36, -1.0), (0.9399, 3.36, -0.3), (0.3591, 2.334, -1.0), (0.3591, 2.334, -0.3), (0.3591, 3.36, -1.0), (0.3591, 3.36, -0.3), (-0.1837, 2.334, -1.0), (-0.1837, 2.334, -0.3), (-0.1837, 3.36, -1.0), (-0.1837, 3.36, -0.3), (-0.7264, 2.334, -1.0), (-0.7264, 2.334, -0.3), (-0.7264, 3.36, -1.0), (-0.7264, 3.36, -0.3), (-1.015, 2.334, -1.0), (-1.015, 2.334, -0.3), (-1.015, 3.36, -1.0), (-1.015, 3.36, -0.3), (-0.1876, 0.9963, -1.0), (-0.1877, 0.9959, -0.3), (-0.7264, 0.9959, -1.0), (-0.7263, 0.9963, -0.3), (-0.1837, 3.752, -1.0), (-0.1837, 3.752, -0.3), (-0.7264, 3.752, -1.0), (-0.7264, 3.752, -0.3), (0.9399, 3.799, -1.0), (0.9399, 3.799, -0.3), (0.3591, 3.799, -1.0), (0.3591, 3.799, -0.3), (0.9399, 0.9959, -1.0), (0.9418, 0.9963, -0.3), (0.3581, 0.9963, -1.0), (0.3581, 0.9961, -0.3), (2.003, 3.805, -1.0), (2.003, 3.805, -0.3), (1.498, 3.805, -1.0), (1.498, 3.805, -0.3), (2.003, 1.941, -1.0), (2.003, 1.941, -0.3), (1.498, 1.941, -1.0), (1.498, 1.941, -0.3), (-0.7263, 0.4967, -1.0), (-0.7263, 0.4967, -0.3), (-0.7263, -0.901, -1.0), (-0.7263, -0.901, -0.3), (0.3581, -0.901, -1.0), (0.3581, 0.4967, -0.3), (-0.1876, 0.4967, -0.3), (-0.1876, -0.901, -1.0), (0.3581, -0.901, -0.3), (-0.1876, 0.4967, -1.0), (-0.1876, -0.901, -0.3), (0.3581, 0.4967, -1.0), (0.9418, 0.4967, -0.3), (0.9418, -0.901, -1.0), (0.9418, -0.901, -0.3), (0.9418, 0.4967, -1.0), (3.182, -2.221, -1.0), (3.182, -2.221, -0.3), (2.619, -2.221, -1.0), (2.619, -2.221, -0.3), (3.182, -3.205, -1.0), (3.182, -3.205, -0.3), (2.619, -3.205, -1.0), (2.619, -3.205, -0.3), (3.182, -5.008, -1.0), (3.182, -5.008, -0.3), (2.619, -5.008, -1.0), (2.619, -5.008, -0.3), (2.147, -2.221, -1.0), (2.147, -2.221, -0.3), (2.147, -3.205, -1.0), (2.147, -3.205, -0.3), (1.354, -2.221, -1.0), (1.354, -2.221, -0.3), (1.354, -3.205, -1.0), (1.354, -3.205, -0.3), (2.147, -1.771, -1.0), (2.147, -1.771, -0.3), (1.354, -1.771, -1.0), (1.354, -1.771, -0.3), (2.147, -3.669, -1.0), (2.147, -3.669, -0.3), (1.354, -3.669, -1.0), (1.354, -3.669, -0.3), (3.784, -2.221, -1.0), (3.784, -2.221, -0.3), (3.784, -3.205, -1.0), (3.784, -3.205, -0.3), (4.313, -2.221, -1.0), (4.313, -2.221, -0.3), (4.313, -3.205, -1.0), (4.313, -3.205, -0.3), (4.877, -2.221, -1.0), (4.877, -2.221, -0.3), (4.877, -3.205, -1.0), (4.877, -3.205, -0.3), (3.784, -4.913, -1.0), (3.784, -4.913, -0.3), (4.313, -4.913, -1.0), (4.313, -4.913, -0.3), (9.866, -2.994, -1.0), (9.866, -2.994, -0.3), (9.294, -2.994, -1.0), (9.294, -2.994, -0.3), (9.866, -4.924, -1.0), (9.866, -4.924, -0.3), (9.294, -4.924, -1.0), (9.294, -4.924, -0.3), (10.54, -2.994, -1.0), (10.54, -2.994, -0.3), (10.54, -4.924, -1.0), (10.54, -4.924, -0.3), (8.807, -2.994, -1.0), (8.807, -2.994, -0.3), (8.807, -4.924, -1.0), (8.807, -4.924, -0.3), (9.294, -6.866, -1.0), (9.294, -6.866, -0.3), (8.807, -6.866, -1.0), (8.807, -6.866, -0.3), (3.182, -0.3805, -0.1506), (3.182, -0.901, -0.1506), (3.182, 0.9801, -0.1506), (5.959, 0.9801, -0.1506), (5.959, -0.3805, -0.1506), (6.537, 0.9801, -0.1506), (5.959, -1.216, -0.1506), (12.63, 0.9801, -0.1506), (12.63, 1.19, -0.1506), (9.866, 0.9801, -0.1506), (9.866, 0.211, -0.1506), (9.866, -1.216, -0.1506), (9.866, -2.116, -0.1506), (9.866, 1.19, -0.1506), (12.08, 0.9801, -0.1506), (12.08, 0.211, -0.1506), (11.54, 0.211, -0.1506), (12.63, 0.211, -0.1506), (13.22, 0.211, -0.1506), (13.22, 0.9801, -0.1506), (16.26, 0.9801, -0.1506), (16.26, 0.211, -0.1506), (17.08, 0.9801, -0.1506), (17.08, 0.211, -0.1506), (11.54, -1.113, -0.1506), (12.08, -1.113, -0.1506), (13.22, 0.211, -0.1506), (12.63, 0.211, -0.1506), (17.08, -0.1882, -0.1506), (16.26, -0.1882, -0.1506), (13.22, -0.1882, -0.1506), (12.63, -0.1882, -0.1506), (17.08, -1.945, -0.1506), (16.26, -1.945, -0.1506), (17.08, -2.93, -0.1506), (16.26, -2.93, -0.1506), (17.08, 2.689, -0.1506), (16.26, 2.689, -0.1506), (17.08, 3.641, -0.1506), (16.26, 3.641, -0.1506), (13.22, 1.19, -0.1506), (12.08, 1.19, -0.1506), (14.32, 0.211, -0.1506), (13.74, 0.211, -0.1506), (14.32, 0.9801, -0.1506), (13.74, 0.9801, -0.1506), (14.32, 0.211, -0.1506), (13.74, 0.211, -0.1506), (14.32, -0.1882, -0.1506), (13.74, -0.1882, -0.1506), (14.32, 1.19, -0.1506), (13.74, 1.19, -0.1506), (14.32, 1.666, -0.1506), (13.74, 1.666, -0.1506), (14.32, -0.6437, -0.1506), (13.74, -0.6437, -0.1506), (14.32, -2.064, -0.1506), (13.74, -2.064, -0.1506), (13.22, -2.061, -0.1506), (12.63, -2.061, -0.1506), (11.54, 0.9801, -0.1506), (11.54, 1.19, -0.1506), (11.54, -2.059, -0.1506), (12.08, -2.059, -0.1506), (13.22, 4.033, -0.1506), (12.63, 4.033, -0.1506), (12.63, 3.535, -0.1506), (13.22, 2.59, -0.1506), (12.08, 4.027, -0.1506), (11.54, 4.027, -0.1506), (12.08, 3.556, -0.1506), (11.54, 2.58, -0.1506), (9.294, -1.216, -0.1506), (9.294, -0.03144, -0.1506), (9.294, 0.9801, -0.1506), (9.294, -2.116, -0.1506), (9.294, 1.19, -0.1506), (9.866, 2.542, -0.1506), (9.294, 2.542, -0.1506), (9.866, 5.341, -0.1506), (9.294, 5.341, -0.1506), (9.294, 3.549, -0.1506), (9.866, 3.549, -0.1506), (9.866, 5.823, -0.1506), (9.294, 5.823, -0.1506), (12.63, 2.59, -0.1506), (13.22, 3.535, -0.1506), (12.08, 2.58, -0.1506), (11.54, 3.556, -0.1506), (14.32, -3.462, -0.1506), (13.74, -3.462, -0.1506), (13.22, -3.459, -0.1506), (12.63, -3.459, -0.1506), (11.54, -3.457, -0.1506), (12.08, -3.457, -0.1506), (11.54, -2.986, -0.1506), (14.32, -3.006, -0.1506), (6.537, -0.3805, -0.1506), (6.537, -1.216, -0.1506), (5.959, -2.169, -0.1506), (6.537, -2.169, -0.1506), (5.959, -8.695, -0.1506), (6.537, -8.695, -0.1506), (6.537, 2.498, -0.1506), (5.959, 2.498, -0.1506), (6.537, 3.461, -0.1506), (5.959, 3.461, -0.1506), (6.537, 3.461, -0.1506), (5.959, 3.461, -0.1506), (6.537, 4.823, -0.1506), (5.959, 4.823, -0.1506), (6.537, 6.715, -0.1506), (5.959, 6.715, -0.1506), (6.537, 7.565, -0.1506), (5.959, 7.565, -0.1506), (2.619, -0.901, -0.1506), (2.619, -0.08416, -0.1506), (2.619, 0.9801, -0.1506), (3.182, 2.334, -0.1506), (2.619, 2.334, -0.1506), (3.182, 3.36, -0.1506), (2.619, 3.36, -0.1506), (3.182, 3.826, -0.1506), (2.619, 3.826, -0.1506), (3.182, -2.221, -0.1506), (2.619, -2.221, -0.1506), (3.182, -3.205, -0.1506), (2.619, -3.205, -0.1506), (3.182, -5.008, -0.1506), (2.619, -5.008, -0.1506), (9.866, -2.994, -0.1506), (9.294, -2.994, -0.1506), (9.866, -4.924, -0.1506), (9.294, -4.924, -0.1506)], [], [(0, 1, 3, 2), (7, 6, 10, 11), (7, 5, 13, 15), (487, 488, 1, 0), (500, 6, 4, 498), (486, 3, 1, 488), (473, 474, 11, 10), (485, 2, 8, 463), (497, 7, 11, 474), (2, 3, 9, 8), (411, 16, 501, 503), (6, 7, 15, 14), (5, 4, 12, 13), (4, 6, 14, 12), (18, 19, 17, 16), (411, 413, 18, 16), (325, 326, 570, 662), (413, 14, 20, 415), (23, 22, 417, 418), (18, 22, 26, 24), (291, 138, 573, 650), (14, 15, 21, 20), (400, 399, 31, 30), (19, 18, 24, 25), (22, 23, 27, 26), (23, 19, 25, 27), (28, 30, 34, 32), (401, 400, 30, 28), (28, 29, 43, 42), (399, 402, 29, 31), (326, 325, 37, 39), (29, 28, 32, 33), (31, 29, 33, 35), (30, 31, 35, 34), (47, 46, 52, 53), (327, 326, 39, 38), (328, 327, 38, 36), (108, 100, 593, 597), (404, 403, 42, 43), (407, 25, 41, 409), (25, 24, 40, 41), (401, 28, 42, 403), (329, 330, 46, 47), (37, 47, 53, 49), (328, 36, 46, 330), (33, 32, 44, 45), (244, 58, 62, 249), (244, 243, 54, 58), (36, 38, 50, 48), (46, 36, 48, 52), (39, 37, 49, 51), (38, 39, 51, 50), (57, 55, 65, 67), (54, 55, 59, 58), (243, 246, 56, 54), (319, 309, 658, 660), (184, 162, 616, 618), (143, 74, 137, 151), (250, 249, 547, 548), (53, 52, 60, 61), (245, 53, 61, 250), (58, 59, 63, 62), (412, 504, 690, 680), (290, 288, 651, 632), (54, 56, 66, 64), (55, 54, 64, 65), (162, 157, 610, 616), (71, 75, 138, 136), (210, 209, 70, 68), (237, 65, 89, 238), (175, 173, 78, 76), (68, 70, 74, 72), (69, 68, 72, 73), (71, 69, 73, 75), (79, 77, 81, 83), (175, 76, 94, 178), (177, 176, 77, 79), (57, 67, 134, 132), (80, 82, 86, 84), (246, 50, 129, 251), (76, 78, 82, 80), (77, 76, 80, 81), (85, 84, 86, 87), (80, 84, 99, 97), (356, 357, 672, 673), (172, 186, 617, 615), (211, 212, 90, 91), (68, 69, 91, 90), (210, 68, 90, 212), (65, 64, 88, 89), (178, 94, 103, 180), (73, 72, 92, 93), (145, 73, 93, 148), (76, 77, 95, 94), (98, 97, 105, 106), (181, 180, 103, 104), (264, 260, 645, 649), (81, 80, 97, 98), (80, 76, 96, 97), (93, 92, 101, 102), (159, 161, 614, 612), (76, 94, 103, 96), (94, 95, 104, 103), (84, 85, 100, 99), (98, 106, 598, 594), (97, 99, 107, 105), (307, 206, 623, 656), (99, 100, 108, 107), (110, 109, 111, 112), (111, 107, 113, 115), (105, 107, 111, 109), (106, 105, 109, 110), (113, 114, 116, 115), (107, 108, 114, 113), (108, 112, 116, 114), (112, 111, 115, 116), (120, 119, 125, 126), (87, 86, 119, 120), (82, 83, 118, 117), (86, 82, 117, 119), (121, 122, 124, 123), (119, 117, 121, 123), (117, 118, 122, 121), (59, 55, 575, 576), (126, 125, 127, 128), (119, 123, 127, 125), (124, 120, 126, 128), (123, 124, 128, 127), (251, 252, 256, 255), (131, 132, 134, 133), (135, 136, 138, 137), (294, 293, 230, 227), (174, 182, 140, 139), (139, 140, 142, 141), (50, 51, 130, 129), (66, 56, 131, 133), (74, 70, 135, 137), (232, 66, 133, 236), (79, 83, 142, 140), (82, 78, 139, 141), (177, 79, 140, 182), (83, 82, 141, 142), (258, 262, 648, 644), (286, 285, 224, 223), (159, 148, 150, 161), (102, 101, 149, 150), (156, 145, 148, 159), (92, 147, 149, 101), (329, 325, 662, 663), (72, 144, 147, 92), (72, 74, 143, 144), (153, 143, 151, 154), (163, 153, 154, 164), (166, 156, 159, 169), (349, 353, 670, 668), (146, 157, 162, 152), (151, 152, 162, 154), (150, 149, 160, 161), (147, 158, 160, 149), (146, 145, 156, 157), (144, 155, 158, 147), (144, 143, 153, 155), (179, 169, 171, 181), (176, 166, 169, 179), (173, 163, 164, 174), (204, 308, 657, 624), (154, 162, 172, 164), (161, 160, 170, 171), (158, 168, 170, 160), (208, 207, 581, 625), (155, 165, 168, 158), (155, 153, 163, 165), (78, 173, 174, 139), (77, 176, 179, 95), (95, 179, 181, 104), (167, 177, 182, 172), (164, 172, 182, 174), (171, 170, 180, 181), (168, 178, 180, 170), (167, 166, 176, 177), (165, 175, 178, 168), (165, 163, 173, 175), (164, 154, 183, 185), (83, 81, 586, 585), (182, 140, 188, 190), (174, 139, 187, 189), (181, 171, 196, 198), (104, 181, 198, 192), (160, 170, 195, 193), (180, 170, 195, 197), (103, 180, 197, 191), (352, 348, 669, 671), (55, 57, 574, 575), (193, 195, 201, 199), (262, 264, 649, 648), (101, 149, 205, 203), (70, 209, 214, 135), (236, 235, 213, 214), (233, 210, 212, 234), (238, 234, 212, 211), (213, 208, 625, 626), (233, 232, 209, 210), (231, 208, 213, 235), (231, 237, 207, 208), (90, 212, 218, 215), (186, 184, 618, 617), (151, 137, 219, 221), (152, 138, 220, 222), (204, 203, 306, 308), (203, 204, 102, 101), (91, 216, 215, 90), (138, 75, 572, 573), (212, 218, 217, 211), (205, 149, 150, 206), (194, 200, 199, 193), (199, 201, 313, 301, 302), (202, 196, 195, 201), (193, 160, 161, 194), (195, 196, 198, 197), (197, 198, 192, 191), (192, 104, 103, 191), (104, 98, 97, 96, 103), (77, 95, 104, 98, 81), (223, 224, 226, 225), (288, 287, 225, 226), (550, 546, 695, 697), (287, 286, 223, 225), (230, 229, 228, 227), (207, 211, 589, 581), (295, 294, 227, 228), (293, 296, 229, 230), (67, 65, 237, 231), (67, 231, 235, 134), (64, 66, 232, 233), (89, 88, 234, 238), (64, 233, 234, 88), (282, 281, 241, 240), (209, 232, 236, 214), (207, 237, 238, 211), (239, 240, 241, 242), (283, 282, 240, 239), (284, 283, 239, 242), (281, 284, 242, 241), (129, 130, 252, 251), (56, 246, 251, 131), (51, 248, 252, 130), (288, 226, 629, 651), (61, 60, 249, 250), (51, 49, 247, 248), (49, 53, 245, 247), (48, 50, 246, 243), (52, 48, 243, 244), (52, 244, 249, 60), (255, 256, 266, 265), (131, 251, 255, 253), (428, 424, 686, 688), (132, 131, 253, 254), (276, 258, 644, 647), (275, 274, 259, 257), (169, 159, 612, 611), (275, 257, 271, 279), (263, 264, 262, 261), (258, 257, 261, 262), (259, 260, 264, 263), (257, 259, 263, 261), (278, 277, 268, 267), (273, 260, 268, 277), (274, 255, 265, 278), (260, 259, 267, 268), (280, 279, 271, 272), (257, 258, 272, 271), (276, 254, 270, 280), (254, 253, 269, 270), (258, 276, 280, 272), (270, 269, 279, 280), (259, 274, 278, 267), (256, 273, 277, 266), (265, 266, 277, 278), (253, 275, 279, 269), (100, 85, 588, 593), (253, 255, 274, 275), (235, 236, 284, 281), (236, 133, 283, 284), (133, 134, 282, 283), (134, 235, 281, 282), (292, 289, 286, 287), (422, 426, 687, 685), (290, 292, 287, 288), (289, 291, 285, 286), (137, 138, 291, 289), (152, 151, 292, 290), (548, 552, 698, 696), (151, 137, 289, 292), (299, 298, 296, 293), (300, 297, 294, 295), (73, 145, 583, 582), (297, 299, 293, 294), (135, 214, 299, 297), (353, 352, 671, 670), (136, 135, 297, 300), (214, 213, 298, 299), (291, 300, 297, 289), (294, 286, 289, 297), (285, 295, 294, 286), (300, 291, 285, 295), (293, 242, 284, 299), (284, 299, 298, 281), (296, 241, 242, 293), (298, 296, 241, 281), (279, 239, 283, 269), (240, 280, 279, 239), (282, 270, 269, 283), (282, 240, 280, 270), (306, 305, 307, 308), (309, 312, 311, 310), (302, 301, 303, 304), (285, 291, 650, 631), (81, 98, 594, 586), (215, 216, 310, 311), (313, 314, 303, 301), (218, 215, 311, 312, 320), (319, 320, 312, 309), (205, 206, 307, 305), (203, 205, 305, 306), (200, 199, 302, 304), (308, 204, 216, 310), (216, 204, 203, 215), (200, 206, 205, 199), (203, 306, 311, 215), (302, 199, 205, 305), (311, 306, 308, 310), (304, 200, 206, 307), (302, 305, 307, 304), (202, 314, 318, 316), (188, 140, 139, 187), (184, 162, 154, 183), (186, 184, 183, 185), (186, 172, 164, 185), (182, 190, 189, 174), (189, 187, 188, 190), (315, 316, 318, 317), (201, 202, 316, 315), (314, 313, 317, 318), (313, 201, 315, 317), (320, 319, 323, 324), (321, 322, 324, 323), (319, 217, 321, 323), (217, 218, 322, 321), (218, 320, 324, 322), (32, 328, 330, 44), (44, 330, 334, 331), (37, 325, 329, 47), (32, 34, 327, 328), (327, 34, 347, 350), (426, 428, 688, 687), (334, 333, 343, 344), (260, 273, 646, 645), (330, 329, 333, 334), (45, 44, 331, 332), (336, 335, 338, 337), (331, 334, 338, 335), (156, 166, 607, 608), (331, 335, 341, 339), (340, 339, 341, 342), (335, 336, 342, 341), (336, 332, 340, 342), (332, 331, 339, 340), (344, 343, 345, 346), (333, 337, 345, 343), (338, 334, 344, 346), (337, 338, 346, 345), (350, 347, 351, 354), (34, 35, 348, 347), (326, 349, 668, 570), (326, 327, 350, 349), (353, 354, 358, 357), (347, 348, 372, 371), (353, 349, 395, 397), (552, 550, 697, 698), (93, 102, 596, 592), (352, 353, 357, 356), (354, 351, 355, 358), (351, 352, 356, 355), (362, 359, 363, 366), (358, 355, 359, 362), (355, 356, 360, 359), (357, 358, 362, 361), (365, 366, 370, 369), (359, 360, 388, 387), (365, 361, 391, 393), (348, 35, 568, 669), (367, 368, 369, 370), (309, 310, 659, 658), (366, 363, 367, 370), (363, 364, 368, 367), (373, 371, 375, 377), (348, 352, 374, 372), (351, 347, 371, 373), (352, 351, 373, 374), (376, 378, 382, 380), (371, 372, 376, 375), (372, 374, 378, 376), (373, 377, 385, 383), (379, 380, 382, 381), (378, 377, 381, 382), (377, 375, 379, 381), (375, 376, 380, 379), (384, 383, 385, 386), (377, 378, 386, 385), (374, 373, 383, 384), (378, 374, 384, 386), (387, 388, 390, 389), (360, 364, 390, 388), (363, 359, 387, 389), (364, 363, 389, 390), (391, 392, 394, 393), (362, 366, 394, 392), (366, 365, 393, 394), (361, 362, 392, 391), (395, 396, 398, 397), (350, 354, 398, 396), (354, 353, 397, 398), (349, 350, 396, 395), (406, 401, 403, 408), (29, 402, 404, 43), (409, 408, 403, 404), (410, 407, 402, 399), (406, 405, 400, 401), (405, 410, 399, 400), (26, 27, 410, 405), (24, 26, 405, 406), (27, 25, 407, 410), (41, 40, 408, 409), (24, 406, 408, 40), (402, 407, 409, 404), (405, 410, 376, 375), (371, 400, 405, 375), (399, 372, 371, 400), (399, 372, 376, 410), (15, 414, 416, 21), (20, 21, 416, 415), (18, 413, 415, 22), (15, 13, 412, 414), (12, 14, 413, 411), (13, 12, 411, 412), (419, 420, 434, 433), (415, 416, 420, 419), (418, 422, 685, 683), (22, 415, 419, 417), (308, 307, 656, 657), (417, 419, 423, 421), (546, 63, 577, 695), (417, 421, 431, 429), (427, 428, 426, 425), (422, 421, 425, 426), (423, 424, 428, 427), (421, 423, 427, 425), (430, 429, 431, 432), (421, 422, 432, 431), (422, 418, 430, 432), (418, 417, 429, 430), (434, 436, 440, 438), (420, 424, 436, 434), (423, 419, 433, 435), (424, 423, 435, 436), (439, 437, 441, 443), (434, 438, 484, 482), (435, 433, 437, 439), (435, 439, 479, 477), (444, 443, 469, 470), (440, 439, 443, 444), (438, 440, 444, 442), (437, 438, 442, 441), (446, 448, 452, 450), (442, 444, 448, 446), (446, 445, 475, 476), (443, 441, 445, 447), (451, 449, 453, 455), (445, 446, 450, 449), (447, 445, 449, 451), (448, 447, 451, 452), (454, 456, 460, 458), (456, 452, 466, 468), (450, 452, 456, 454), (453, 449, 461, 463), (457, 458, 460, 459), (453, 454, 458, 457), (455, 453, 457, 459), (456, 455, 459, 460), (461, 462, 464, 463), (454, 453, 463, 464), (450, 454, 464, 462), (449, 450, 462, 461), (466, 465, 467, 468), (452, 451, 465, 466), (451, 455, 467, 465), (455, 456, 468, 467), (470, 469, 471, 472), (443, 447, 471, 469), (448, 444, 470, 472), (447, 448, 472, 471), (473, 474, 476, 475), (445, 441, 473, 475), (441, 442, 474, 473), (442, 446, 476, 474), (478, 477, 479, 480), (439, 440, 480, 479), (436, 435, 477, 478), (440, 436, 478, 480), (481, 482, 484, 483), (433, 434, 482, 481), (437, 433, 481, 483), (438, 437, 483, 484), (3, 486, 464, 9), (494, 485, 463, 461), (8, 9, 464, 463), (491, 486, 488, 495), (2, 485, 487, 0), (492, 495, 488, 487), (489, 493, 495, 492), (490, 491, 495, 493), (496, 494, 461, 475), (486, 491, 462, 464), (500, 496, 475, 473), (485, 494, 492, 487), (497, 490, 493, 499), (498, 499, 493, 489), (491, 490, 476, 462), (461, 462, 476, 475), (494, 496, 489, 492), (4, 5, 499, 498), (7, 497, 499, 5), (6, 500, 473, 10), (490, 497, 474, 476), (501, 502, 530, 529), (496, 500, 498, 489), (412, 411, 503, 504), (16, 17, 502, 501), (132, 254, 642, 578), (507, 505, 509, 511), (503, 501, 505, 507), (503, 507, 515, 513), (298, 213, 626, 636), (512, 511, 509, 510), (508, 507, 511, 512), (505, 506, 510, 509), (304, 303, 654, 655), (516, 514, 518, 520), (507, 508, 516, 515), (504, 503, 513, 514), (508, 504, 514, 516), (518, 517, 519, 520), (519, 515, 525, 527), (513, 515, 519, 517), (518, 514, 522, 524), (522, 521, 523, 524), (517, 518, 524, 523), (513, 517, 523, 521), (514, 513, 521, 522), (525, 526, 528, 527), (515, 516, 526, 525), (516, 520, 528, 526), (520, 519, 527, 528), (530, 532, 536, 534), (502, 506, 532, 530), (505, 501, 529, 531), (506, 505, 531, 532), (535, 533, 537, 539), (529, 530, 534, 533), (531, 529, 533, 535), (531, 535, 543, 541), (537, 538, 540, 539), (536, 535, 539, 540), (534, 536, 540, 538), (533, 534, 538, 537), (542, 541, 543, 544), (535, 536, 544, 543), (532, 531, 541, 542), (536, 532, 542, 544), (548, 547, 557, 558), (249, 62, 545, 547), (62, 63, 546, 545), (424, 420, 684, 686), (552, 551, 549, 550), (547, 545, 549, 551), (250, 548, 696, 640), (549, 545, 553, 555), (553, 554, 556, 555), (550, 549, 555, 556), (546, 550, 556, 554), (545, 546, 554, 553), (558, 557, 559, 560), (547, 551, 559, 557), (552, 548, 558, 560), (560, 559, 563, 564), (561, 562, 564, 563), (559, 551, 561, 563), (551, 552, 562, 561), (552, 560, 564, 562), (681, 680, 566, 565), (681, 565, 567, 682), (662, 569, 571, 663), (638, 637, 576, 575), (639, 638, 575, 574), (625, 581, 580, 579), (639, 574, 578, 641), (625, 579, 606, 626), (585, 586, 588, 587), (585, 587, 601, 602), (591, 592, 596, 595), (588, 586, 594, 593), (597, 598, 600, 599), (593, 594, 598, 597), (602, 601, 603, 604), (572, 584, 605, 573), (572, 582, 583, 584), (611, 612, 614, 613), (610, 609, 615, 616), (610, 608, 607, 609), (615, 617, 618, 616), (614, 620, 619, 613), (620, 622, 621, 619), (596, 624, 623, 595), (580, 581, 589, 590), (590, 589, 627, 628), (623, 624, 657, 656), (631, 651, 629, 630), (653, 635, 633, 634), (576, 637, 640, 577), (641, 578, 642, 643), (645, 644, 648, 649), (646, 647, 644, 645), (643, 642, 647, 646), (650, 632, 651, 631), (573, 605, 632, 650), (636, 652, 635, 653), (626, 606, 652, 636), (628, 627, 660, 658, 659), (621, 622, 655, 654, 661), (568, 569, 662, 570), (663, 571, 664, 665), (665, 664, 666, 667), (568, 570, 668, 669), (669, 668, 670, 671), (673, 672, 674, 675), (675, 674, 676, 677), (677, 676, 678, 679), (682, 567, 683, 684), (686, 685, 687, 688), (684, 683, 685, 686), (566, 680, 690, 689), (689, 690, 692, 691), (691, 692, 694, 693), (577, 640, 696, 695), (695, 696, 698, 697), (502, 17, 566, 689), (310, 216, 628, 659), (216, 91, 590, 628), (200, 304, 655, 622), (211, 217, 627, 589), (314, 202, 621, 661), (157, 156, 608, 610), (35, 33, 569, 568), (110, 112, 599, 600), (85, 87, 587, 588), (106, 110, 600, 598), (506, 502, 689, 691), (112, 108, 597, 599), (45, 332, 664, 571), (300, 295, 635, 652), (333, 329, 663, 665), (504, 508, 692, 690), (71, 136, 606, 579), (229, 296, 653, 634), (357, 361, 674, 672), (512, 510, 693, 694), (360, 356, 673, 675), (336, 337, 667, 666), (63, 59, 576, 577), (337, 333, 665, 667), (57, 132, 578, 574), (196, 171, 613, 619), (91, 69, 580, 590), (296, 298, 636, 653), (508, 512, 694, 692), (303, 314, 661, 654), (171, 169, 611, 613), (332, 336, 666, 664), (510, 506, 691, 693), (416, 414, 681, 682), (136, 300, 652, 606), (273, 256, 643, 646), (167, 172, 615, 609), (161, 194, 620, 614), (364, 360, 675, 677), (414, 412, 680, 681), (148, 93, 592, 591), (254, 276, 647, 642), (361, 365, 676, 674), (87, 120, 601, 587), (252, 248, 639, 641), (226, 224, 630, 629), (17, 19, 565, 566), (118, 83, 585, 602), (245, 250, 640, 637), (194, 200, 622, 620), (369, 368, 679, 678), (166, 167, 609, 607), (69, 71, 579, 580), (202, 196, 619, 621), (248, 247, 638, 639), (224, 285, 631, 630), (247, 245, 637, 638), (365, 369, 678, 676), (152, 290, 632, 605), (146, 152, 605, 584), (368, 364, 677, 679), (124, 122, 604, 603), (23, 418, 683, 567), (33, 45, 571, 569), (102, 204, 624, 596), (420, 416, 682, 684), (228, 229, 634, 633), (150, 148, 591, 595), (206, 150, 595, 623), (217, 319, 660, 627), (120, 124, 603, 601), (75, 73, 582, 572), (122, 118, 602, 604), (256, 252, 641, 643), (19, 23, 567, 565), (145, 146, 584, 583), (295, 228, 633, 635)])
me_cube_004.use_remesh_preserve_volume = False
me_cube_004.use_remesh_preserve_attributes = False
me_cube_004.use_mirror_vertex_groups = False
me_cube_004.update()
me_cube_003 = bpy.data.meshes.new('Cube.003')
me_cube_003.from_pydata([(0.4603, -3.872, -0.2749), (0.4603, -3.872, 0.3246), (0.4603, 2.677, -0.2749), (0.4603, 2.677, 0.3246), (0.9137, -3.872, -0.2749), (0.9137, -3.872, 0.3246), (0.9137, 2.677, -0.2749), (0.9137, 2.677, 0.3246), (-0.9895, -1.237, -0.2749), (-0.9895, -1.237, 0.2252), (-0.9895, 2.431, -0.2749), (-0.9895, 2.431, 0.2252), (-0.3845, -1.237, -0.2749), (-0.3845, -1.237, 0.2252), (-0.3845, 2.431, -0.2749), (-0.3845, 2.431, 0.2252)], [], [(0, 1, 3, 2), (2, 3, 7, 6), (6, 7, 5, 4), (4, 5, 1, 0), (2, 6, 4, 0), (7, 3, 1, 5), (8, 9, 11, 10), (10, 11, 15, 14), (14, 15, 13, 12), (12, 13, 9, 8), (10, 14, 12, 8), (15, 11, 9, 13)])
me_cube_003.use_remesh_preserve_volume = False
me_cube_003.use_remesh_preserve_attributes = False
me_cube_003.use_mirror_vertex_groups = False
me_cube_003.update()
me_cube_001 = bpy.data.meshes.new('Cube.001')
me_cube_001.from_pydata([(-2.283, 0.02388, -0.2187), (-2.283, 0.02388, 0.1813), (-2.283, 0.927, -0.2187), (-2.283, 0.927, 0.1813), (-0.2831, 0.02388, -0.2187), (-0.2831, 0.02388, 0.1813), (-0.2831, 0.927, -0.2187), (-0.2831, 0.927, 0.1813), (-1.734, -0.5246, -0.2187), (-1.734, -0.5246, 0.1813), (-0.8417, -0.5246, -0.2187), (-0.8417, -0.5246, 0.1813), (-0.08316, 0.2683, -0.2187), (-0.08316, 0.2683, 0.1813), (-0.08316, 0.7747, -0.2187), (-0.08316, 0.7747, 0.1813), (0.2025, 0.2683, -0.2187), (0.2025, 0.2683, 0.1813), (0.2025, 0.7747, -0.2187), (0.2025, 0.7747, 0.1813), (0.8436, 0.2683, -0.2187), (0.8436, 0.2683, 0.1813), (0.8436, 0.7747, -0.2187), (0.8436, 0.7747, 0.1813), (1.637, 0.2683, -0.2187), (1.637, 0.2683, 0.1813), (1.637, 0.7747, -0.2187), (1.637, 0.7747, 0.1813), (0.2025, -0.1983, -0.2187), (0.2025, -0.1983, 0.1813), (0.8436, -0.1983, -0.2187), (0.8436, -0.1983, 0.1813), (1.637, -0.1983, -0.2187), (1.637, -0.1983, 0.1813), (0.2025, -0.3538, -0.2187), (0.2025, -0.3538, 0.1813), (0.8436, -0.3538, -0.2187), (0.8436, -0.3538, 0.1813), (1.462, -0.3538, -0.2187), (1.462, -0.3538, 0.1813), (1.053, 1.0, -0.2187), (1.053, 1.0, 0.1813), (1.37, 1.0, -0.2187), (1.37, 1.0, 0.1813), (1.177, 0.2015, -0.2266), (1.177, 0.2015, 0.2751), (1.468, -0.08472, -0.2266), (1.468, -0.08472, 0.2751), (1.471, -0.493, -0.2266), (1.471, -0.493, 0.2751), (1.185, -0.7843, -0.2266), (1.185, -0.7843, 0.2751), (0.7769, -0.7879, -0.2266), (0.7769, -0.7879, 0.2751), (0.4856, -0.5016, -0.2266), (0.4856, -0.5016, 0.2751), (0.482, -0.09332, -0.2266), (0.482, -0.09332, 0.2751), (0.7683, 0.1979, -0.2266), (0.7683, 0.1979, 0.2751), (-1.449, 0.03441, -0.2222), (-1.449, 0.03441, 0.2765), (-1.206, -0.2041, -0.2222), (-1.206, -0.2041, 0.2765), (-1.203, -0.5444, -0.2222), (-1.203, -0.5444, 0.2765), (-1.441, -0.7871, -0.2222), (-1.441, -0.7871, 0.2765), (-1.782, -0.79, -0.2222), (-1.782, -0.79, 0.2765), (-2.024, -0.5515, -0.2222), (-2.024, -0.5515, 0.2765), (-2.027, -0.2113, -0.2222), (-2.027, -0.2113, 0.2765), (-1.789, 0.03144, -0.2222), (-1.789, 0.03144, 0.2765)], [], [(0, 1, 3, 2), (2, 3, 7, 6), (7, 5, 13, 15), (1, 0, 8, 9), (2, 6, 4, 0), (7, 3, 1, 5), (10, 11, 9, 8), (0, 4, 10, 8), (5, 1, 9, 11), (4, 5, 11, 10), (13, 12, 16, 17), (6, 7, 15, 14), (5, 4, 12, 13), (4, 6, 14, 12), (19, 17, 21, 23), (12, 14, 18, 16), (15, 13, 17, 19), (14, 15, 19, 18), (20, 24, 32, 30), (18, 19, 23, 22), (16, 20, 30, 28), (16, 18, 22, 20), (26, 27, 25, 24), (20, 22, 26, 24), (23, 21, 25, 27), (27, 26, 42, 43), (31, 29, 35, 37), (32, 33, 39, 38), (17, 16, 28, 29), (21, 17, 29, 31), (25, 21, 31, 33), (24, 25, 33, 32), (37, 36, 38, 39), (35, 34, 36, 37), (29, 28, 34, 35), (30, 32, 38, 36), (28, 30, 36, 34), (33, 31, 37, 39), (40, 41, 43, 42), (23, 27, 43, 41), (22, 23, 41, 40), (26, 22, 40, 42), (44, 45, 47, 46), (46, 47, 49, 48), (48, 49, 51, 50), (50, 51, 53, 52), (52, 53, 55, 54), (54, 55, 57, 56), (47, 45, 59, 57, 55, 53, 51, 49), (56, 57, 59, 58), (58, 59, 45, 44), (44, 46, 48, 50, 52, 54, 56, 58), (60, 61, 63, 62), (62, 63, 65, 64), (64, 65, 67, 66), (66, 67, 69, 68), (68, 69, 71, 70), (70, 71, 73, 72), (63, 61, 75, 73, 71, 69, 67, 65), (72, 73, 75, 74), (74, 75, 61, 60), (60, 62, 64, 66, 68, 70, 72, 74)])
me_cube_001.use_remesh_preserve_volume = False
me_cube_001.use_remesh_preserve_attributes = False
me_cube_001.use_mirror_vertex_groups = False
me_cube_001.update()
me_cube = bpy.data.meshes.new('Cube')
me_cube.from_pydata([(-1.0, -1.0, -1.0), (-1.0, -1.0, 1.788e-07), (-1.0, 1.0, -1.0), (-1.0, 1.0, 1.788e-07), (1.0, -1.0, -1.0), (1.0, -1.0, 1.788e-07), (1.0, 1.0, -1.0), (1.0, 1.0, 1.788e-07)], [], [(0, 1, 3, 2), (2, 3, 7, 6), (6, 7, 5, 4), (4, 5, 1, 0), (2, 6, 4, 0), (7, 3, 1, 5)])
me_cube.use_remesh_preserve_volume = False
me_cube.use_remesh_preserve_attributes = False
me_cube.use_mirror_vertex_groups = False
me_cube.update()
me_plane_001 = bpy.data.meshes.new('Plane.001')
me_plane_001.from_pydata([(-0.03291, -2.057, -0.09707), (-0.03291, -2.057, 0.006742), (-1.027, -0.07809, -0.09707), (-1.027, -0.07809, 0.006742), (0.9613, -0.07809, -0.09707), (0.9613, -0.07809, 0.006742), (-0.03291, 1.901, -0.09707), (-0.03291, 1.901, 0.006742), (1.091, 0.9219, -0.09925), (3.091, 0.9219, -0.09925), (1.091, 2.922, -0.09925), (3.091, 2.922, -0.09925), (1.091, -2.843, -0.09925), (3.091, -2.843, -0.09925), (1.091, -0.843, -0.09925), (3.091, -0.843, -0.09925), (-3.096, 0.9219, -0.09925), (-1.096, 0.9219, -0.09925), (-3.096, 2.922, -0.09925), (-1.096, 2.922, -0.09925), (-3.069, -2.834, -0.09925), (-1.069, -2.834, -0.09925), (-3.069, -0.834, -0.09925), (-1.069, -0.834, -0.09925), (-0.6573, -0.6342, -0.06236), (-0.5356, -0.8762, -0.06236), (0.5475, 0.7177, -0.06236), (0.6565, 0.5008, -0.06236), (-0.5459, 0.8795, -0.06236), (0.6637, -0.6111, -0.06236), (0.5454, -0.8466, -0.06236), (-0.6597, 0.6531, -0.06236), (-1.091, 1.964, -0.06236), (-1.205, 1.738, -0.06236), (1.207, -1.693, -0.06236), (1.089, -1.928, -0.06236), (1.102, 1.821, -0.06236), (1.211, 1.604, -0.06236), (-1.193, -1.701, -0.06236), (-1.072, -1.943, -0.06236), (1.091, 2.922, 0.007985), (1.091, 0.9219, 0.007985), (3.091, 0.9219, 0.007985), (3.091, 2.922, 0.007985), (1.091, -0.843, 0.007985), (1.091, -2.843, 0.007985), (3.091, -2.843, 0.007985), (3.091, -0.843, 0.007985), (-3.096, 2.922, 0.007985), (-3.096, 0.9219, 0.007985), (-1.096, 0.9219, 0.007985), (-1.096, 2.922, 0.007985), (-3.069, -0.834, 0.007985), (-3.069, -2.834, 0.007985), (-1.069, -2.834, 0.007985), (-1.069, -0.834, 0.007985), (0.6637, -0.6111, -0.02068), (0.5475, 0.7177, -0.02068), (-0.5459, 0.8795, -0.02068), (0.5454, -0.8466, -0.02068), (-1.091, 1.964, -0.02068), (1.211, 1.604, -0.02068), (0.6565, 0.5008, -0.02068), (-1.205, 1.738, -0.02068), (1.089, -1.928, -0.02068), (1.207, -1.693, -0.02068), (1.102, 1.821, -0.02068), (-1.193, -1.701, -0.02068), (-1.072, -1.943, -0.02068), (-0.6573, -0.6342, -0.02068), (-0.5356, -0.8762, -0.02068), (-0.6597, 0.6531, -0.02068)], [], [(0, 1, 3, 2), (2, 3, 7, 6), (6, 7, 5, 4), (4, 5, 1, 0), (2, 6, 4, 0), (7, 3, 1, 5), (8, 10, 11, 9), (12, 14, 15, 13), (16, 18, 19, 17), (20, 22, 23, 21), (29, 34, 35, 30), (25, 39, 38, 24), (41, 42, 43, 40), (45, 46, 47, 44), (49, 50, 51, 48), (53, 54, 55, 52), (36, 26, 57, 66), (13, 15, 47, 46), (27, 37, 61, 62), (15, 14, 44, 47), (38, 39, 68, 67), (18, 16, 49, 48), (39, 25, 70, 68), (16, 17, 50, 49), (24, 38, 67, 69), (17, 19, 51, 50), (19, 18, 48, 51), (32, 33, 63, 60), (22, 20, 53, 52), (33, 31, 71, 63), (20, 21, 54, 53), (10, 8, 41, 40), (28, 32, 60, 58), (21, 23, 55, 54), (8, 9, 42, 41), (35, 34, 65, 64), (23, 22, 52, 55), (9, 11, 43, 42), (34, 29, 56, 65), (11, 10, 40, 43), (30, 35, 64, 59), (14, 12, 45, 44), (37, 36, 66, 61), (12, 13, 46, 45), (71, 58, 60, 63), (56, 59, 64, 65), (57, 62, 61, 66), (70, 69, 67, 68), (32, 28, 31, 33), (37, 27, 26, 36)])
me_plane_001.use_remesh_preserve_volume = False
me_plane_001.use_remesh_preserve_attributes = False
me_plane_001.use_mirror_vertex_groups = False
me_plane_001.update()
me_cube_002 = bpy.data.meshes.new('Cube.002')
me_cube_002.from_pydata([(-1.559, -0.8023, -0.5386), (-1.559, -0.8023, 0.442), (-1.559, 0.8023, -0.5386), (-1.559, 0.8023, 0.442), (0.4408, -0.8023, -0.5386), (0.4408, -0.8023, 0.442), (0.4408, 0.8023, -0.5386), (0.4408, 0.8023, 0.442), (0.6933, -1.0, -0.5386), (0.6933, -1.0, 0.07008), (0.6933, 1.0, -0.5386), (0.6933, 1.0, 0.07008), (2.693, -1.0, -0.5386), (2.693, -1.0, 0.07008), (2.693, 1.0, -0.5386), (2.693, 1.0, 0.07008), (0.03156, -3.26e-07, -0.4704), (0.03156, -3.26e-07, 0.2367), (0.519, 0.8418, -0.4704), (0.519, 0.8418, 0.2367), (0.519, -0.8418, -0.4704), (0.519, -0.8418, 0.2367), (1.007, -1.471e-07, -0.4704), (1.007, -1.471e-07, 0.2367), (-2.141, -3.26e-07, -0.4704), (-2.141, -3.26e-07, 0.6707), (-1.653, 0.8418, -0.4704), (-1.653, 0.8418, 0.6707), (-1.653, -0.8418, -0.4704), (-1.653, -0.8418, 0.6707), (-1.166, -1.471e-07, -0.4704), (-1.166, -1.471e-07, 0.6707)], [], [(0, 1, 3, 2), (2, 3, 7, 6), (4, 5, 1, 0), (2, 6, 4, 0), (7, 3, 1, 5), (6, 7, 5, 4), (8, 9, 11, 10), (10, 11, 15, 14), (12, 13, 9, 8), (10, 14, 12, 8), (15, 11, 9, 13), (14, 15, 13, 12), (16, 17, 19, 18), (18, 19, 23, 22), (20, 21, 17, 16), (18, 22, 20, 16), (23, 19, 17, 21), (22, 23, 21, 20), (24, 25, 27, 26), (26, 27, 31, 30), (28, 29, 25, 24), (26, 30, 28, 24), (31, 27, 25, 29), (30, 31, 29, 28)])
me_cube_002.use_remesh_preserve_volume = False
me_cube_002.use_remesh_preserve_attributes = False
me_cube_002.use_mirror_vertex_groups = False
me_cube_002.update()
me_cube_012 = bpy.data.meshes.new('Cube.012')
me_cube_012.from_pydata([(-5.935, -0.1494, -0.1502), (-5.935, -0.1494, 0.1502), (-5.935, 0.6799, -0.1502), (-5.935, 0.6799, 0.1502), (-2.602, -0.1494, -0.1502), (-2.602, -0.1494, 0.1502), (-2.602, 0.6799, -0.1502), (-2.602, 0.6799, 0.1502), (-0.5414, -1.752, -0.1502), (-0.5414, -1.752, 0.1502), (-0.5414, 1.061, -0.1502), (-0.5414, 1.061, 0.1502), (1.503, -1.752, -0.1502), (1.503, -1.752, 0.1502), (1.503, 1.061, -0.1502), (1.503, 1.061, 0.1502), (2.788, -0.9198, -0.1502), (2.788, -0.9198, 0.1502), (2.788, 1.08, -0.1502), (2.788, 1.08, 0.1502), (4.788, -0.9198, -0.1502), (4.788, -0.9198, 0.1502), (4.788, 1.08, -0.1502), (4.788, 1.08, 0.1502)], [], [(0, 1, 3, 2), (2, 3, 7, 6), (6, 7, 5, 4), (4, 5, 1, 0), (2, 6, 4, 0), (7, 3, 1, 5), (8, 9, 11, 10), (10, 11, 15, 14), (14, 15, 13, 12), (12, 13, 9, 8), (10, 14, 12, 8), (15, 11, 9, 13), (16, 17, 19, 18), (18, 19, 23, 22), (22, 23, 21, 20), (20, 21, 17, 16), (18, 22, 20, 16), (23, 19, 17, 21)])
me_cube_012.use_remesh_preserve_volume = False
me_cube_012.use_remesh_preserve_attributes = False
me_cube_012.use_mirror_vertex_groups = False
me_cube_012.update()

# ---- objects
ob_cube_010 = bpy.data.objects.new('Cube.010', me_cube_013)
ob_cube_009 = bpy.data.objects.new('Cube.009', me_cube_009)
ob_cube_008 = bpy.data.objects.new('Cube.008', me_cube_008)
ob_cube_007 = bpy.data.objects.new('Cube.007', me_cube_007)
ob_cube_006 = bpy.data.objects.new('Cube.006', me_cube_006)
ob_cube_005 = bpy.data.objects.new('Cube.005', me_cube_005)
ob_cube_004 = bpy.data.objects.new('Cube.004', me_cube_004)
ob_cube_003 = bpy.data.objects.new('Cube.003', me_cube_003)
ob_cube_001 = bpy.data.objects.new('Cube.001', me_cube_001)
ob_cube = bpy.data.objects.new('Cube', me_cube)
ob_empty = bpy.data.objects.new('Empty', None)
ob_lamp = bpy.data.objects.new('Lamp', light_lamp)
ob_camera = bpy.data.objects.new('Camera', cam_camera)
ob_plane_001 = bpy.data.objects.new('Plane.001', me_plane_001)
ob_cube_002 = bpy.data.objects.new('Cube.002', me_cube_002)
ob_cube_012 = bpy.data.objects.new('Cube.012', me_cube_012)

# ---- transforms, parenting, visibility, modifiers, constraints
ob_cube_010.location = (2.867, 1.087, 0.04723)
ob_cube_010.scale = (0.1, 0.1, 0.1)
ob_cube_010.lineart.crease_threshold = 0.0
ob_cube_009.location = (1.266, 0.986, 0.02452)
ob_cube_009.scale = (0.1, 0.1, 0.1)
ob_cube_009.lineart.crease_threshold = 0.0
ob_cube_008.location = (0.8039, 1.043, 0.02617)
ob_cube_008.scale = (0.085, 0.037, 0.1)
ob_cube_008.lineart.crease_threshold = 0.0
ob_cube_007.location = (0.4096, 0.6333, 0.03602)
ob_cube_007.scale = (0.1, 0.1, 0.1)
ob_cube_007.lineart.crease_threshold = 0.0
ob_cube_006.location = (1.186, 1.393, 0.1)
ob_cube_006.scale = (0.1, 0.1, 0.1)
ob_cube_006.lineart.crease_threshold = 0.0
ob_cube_005.location = (1.074, 1.672, 0.1)
ob_cube_005.scale = (0.1, 0.1, 0.1)
ob_cube_005.lineart.crease_threshold = 0.0
ob_cube_004.location = (1.55, 1.468, 0.1)
ob_cube_004.scale = (0.1, 0.06, 0.1)
ob_cube_004.lineart.crease_threshold = 0.0
ob_cube_003.location = (1.335, 1.842, 0.02868)
ob_cube_003.scale = (0.1, 0.1, 0.1)
ob_cube_003.lineart.crease_threshold = 0.0
ob_cube_001.location = (1.321, 1.265, 0.02231)
ob_cube_001.scale = (0.1, 0.1, 0.1)
ob_cube_001.lineart.crease_threshold = 0.0
ob_cube.location = (1.9, 1.073, 0.1)
ob_cube.scale = (0.1436, 0.1, 0.1)
ob_cube.lineart.crease_threshold = 0.0
ob_empty.location = (0.0, 0.0, 0.0)
ob_empty.scale = (3.729, 3.729, 3.729)
ob_empty.empty_display_type = 'IMAGE'
ob_empty.empty_image_offset = (0.0, 0.0)
ob_empty.lineart.crease_threshold = 0.0
ob_lamp.location = (4.076, 1.005, 5.904)
ob_lamp.rotation_euler = (0.6503, 0.05522, 1.866)
ob_lamp.lock_rotations_4d = False
ob_lamp.empty_display_type = 'ARROWS'
ob_lamp.color = (0.0, 0.0, 0.0, 0.0)
ob_lamp.lineart.crease_threshold = 0.0
ob_camera.location = (1.918, -1.736, 2.619)
ob_camera.rotation_euler = (0.8428, -1.46e-07, 0.035)
ob_camera.lock_rotations_4d = False
ob_camera.empty_display_type = 'ARROWS'
ob_camera.color = (0.0, 0.0, 0.0, 0.0)
ob_camera.display_type = 'WIRE'
ob_camera.lineart.crease_threshold = 0.0
ob_plane_001.location = (0.7827, 0.6409, 0.05374)
ob_plane_001.scale = (0.08694, 0.04368, 0.5484)
ob_plane_001.lineart.crease_threshold = 0.0
ob_cube_002.location = (1.201, 0.7277, 0.04292)
ob_cube_002.scale = (0.08703, 0.0504, 0.08049)
ob_cube_002.lineart.crease_threshold = 0.0
ob_cube_012.location = (2.928, 0.7757, 0.01504)
ob_cube_012.scale = (0.04249, 0.07112, 0.1)
ob_cube_012.lineart.crease_threshold = 0.0

# ---- collection membership
col_collection_1.objects.link(ob_cube_010)
col_collection_1.objects.link(ob_cube_009)
col_collection_1.objects.link(ob_cube_008)
col_collection_1.objects.link(ob_cube_007)
col_collection_1.objects.link(ob_cube_006)
col_collection_1.objects.link(ob_cube_005)
col_collection_1.objects.link(ob_cube_004)
col_collection_1.objects.link(ob_cube_003)
col_collection_1.objects.link(ob_cube_001)
col_collection_1.objects.link(ob_cube)
col_collection_1.objects.link(ob_empty)
col_collection_1.objects.link(ob_lamp)
col_collection_1.objects.link(ob_camera)
col_collection_1.objects.link(ob_plane_001)
col_collection_1.objects.link(ob_cube_002)
col_collection_1.objects.link(ob_cube_012)

# ---- scene / render settings (as saved in the file)
scene.camera = ob_camera
scene.frame_start = 1; scene.frame_end = 250; scene.frame_set(70)
scene.render.engine = 'BLENDER_EEVEE_NEXT'
scene.render.image_settings.color_mode = 'RGB'
scene.render.resolution_percentage = 50
scene.render.dither_intensity = 0.0
scene.cycles.use_denoising = False
scene.cycles.samples = 128
scene.cycles.sampling_pattern = 'TABULATED_SOBOL'
scene.cycles.light_sampling_threshold = 0.0
scene.cycles.use_adaptive_sampling = False
scene.cycles.use_light_tree = False
scene.cycles.blur_glossy = 0.0
scene.cycles.sample_clamp_indirect = 0.0
scene.view_settings.view_transform = 'Standard'
bpy.context.view_layer.update()

